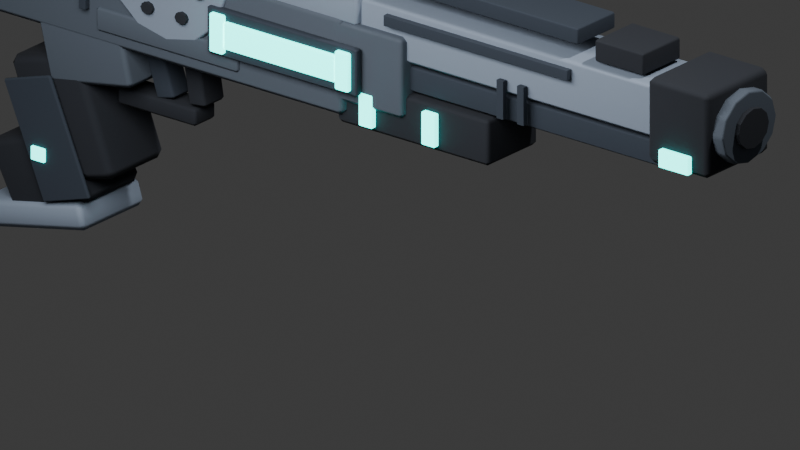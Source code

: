 # Source: scifi_revolver_cohesive.blend  (saved by Blender 5.1.29; exported with 4.5.12 LTS)
import bpy
from mathutils import Matrix  # noqa: F401  (used for matrix-valued properties, if any)

bpy.ops.wm.read_factory_settings(use_empty=True)
scene = bpy.context.scene
scene.name = 'Scene'

# ---- collections
col_collection = bpy.data.collections.new('Collection'); scene.collection.children.link(col_collection)
col_scifi_revolver_cohesive = bpy.data.collections.new('SciFi_Revolver_Cohesive'); scene.collection.children.link(col_scifi_revolver_cohesive)

# ---- materials (node trees are filled in below, after node groups)
mat_mat_gun_dark = bpy.data.materials.new('MAT_Gun_Dark')
mat_mat_gun_mid = bpy.data.materials.new('MAT_Gun_Mid')
mat_mat_gun_black = bpy.data.materials.new('MAT_Gun_Black')
mat_mat_gun_edgedark = bpy.data.materials.new('MAT_Gun_EdgeDark')
mat_mat_gun_cyanglow = bpy.data.materials.new('MAT_Gun_CyanGlow')

# ---- material node trees
mat_mat_gun_dark.use_nodes = True; mat_mat_gun_dark.node_tree.nodes.clear()
_N = mat_mat_gun_dark.node_tree.nodes; _L = mat_mat_gun_dark.node_tree.links
n0 = _N.new('ShaderNodeBsdfPrincipled'); n0.name = 'Principled BSDF'; n0.location = (-200, 100)
n0.inputs[0].default_value = (0.075, 0.095, 0.125, 1.0)
n0.inputs[1].default_value = 0.08
n0.inputs[2].default_value = 0.86
n1 = _N.new('ShaderNodeOutputMaterial'); n1.name = 'Material Output'; n1.location = (200, 100)
_L.new(n0.outputs[0], n1.inputs[0])
n1.is_active_output = True
mat_mat_gun_mid.use_nodes = True; mat_mat_gun_mid.node_tree.nodes.clear()
_N = mat_mat_gun_mid.node_tree.nodes; _L = mat_mat_gun_mid.node_tree.links
n0 = _N.new('ShaderNodeBsdfPrincipled'); n0.name = 'Principled BSDF'; n0.location = (-200, 100)
n0.inputs[0].default_value = (0.22, 0.27, 0.35, 1.0)
n0.inputs[1].default_value = 0.06
n0.inputs[2].default_value = 0.78
n1 = _N.new('ShaderNodeOutputMaterial'); n1.name = 'Material Output'; n1.location = (200, 100)
_L.new(n0.outputs[0], n1.inputs[0])
n1.is_active_output = True
mat_mat_gun_black.use_nodes = True; mat_mat_gun_black.node_tree.nodes.clear()
_N = mat_mat_gun_black.node_tree.nodes; _L = mat_mat_gun_black.node_tree.links
n0 = _N.new('ShaderNodeBsdfPrincipled'); n0.name = 'Principled BSDF'; n0.location = (-200, 100)
n0.inputs[0].default_value = (0.012, 0.015, 0.022, 1.0)
n0.inputs[2].default_value = 0.92
n1 = _N.new('ShaderNodeOutputMaterial'); n1.name = 'Material Output'; n1.location = (200, 100)
_L.new(n0.outputs[0], n1.inputs[0])
n1.is_active_output = True
mat_mat_gun_edgedark.use_nodes = True; mat_mat_gun_edgedark.node_tree.nodes.clear()
_N = mat_mat_gun_edgedark.node_tree.nodes; _L = mat_mat_gun_edgedark.node_tree.links
n0 = _N.new('ShaderNodeBsdfPrincipled'); n0.name = 'Principled BSDF'; n0.location = (-200, 100)
n0.inputs[0].default_value = (0.025, 0.035, 0.052, 1.0)
n0.inputs[1].default_value = 0.02
n0.inputs[2].default_value = 0.9
n1 = _N.new('ShaderNodeOutputMaterial'); n1.name = 'Material Output'; n1.location = (200, 100)
_L.new(n0.outputs[0], n1.inputs[0])
n1.is_active_output = True
mat_mat_gun_cyanglow.use_nodes = True; mat_mat_gun_cyanglow.node_tree.nodes.clear()
_N = mat_mat_gun_cyanglow.node_tree.nodes; _L = mat_mat_gun_cyanglow.node_tree.links
n0 = _N.new('ShaderNodeBsdfPrincipled'); n0.name = 'Principled BSDF'; n0.location = (-200, 100)
n0.inputs[0].default_value = (0.0, 0.9, 0.82, 1.0)
n0.inputs[2].default_value = 0.35
n0.inputs[27].default_value = (0.0, 1.0, 0.85, 1.0)
n0.inputs[28].default_value = 4.0
n1 = _N.new('ShaderNodeOutputMaterial'); n1.name = 'Material Output'; n1.location = (200, 100)
_L.new(n0.outputs[0], n1.inputs[0])
n1.is_active_output = True

# ---- world
world_world = bpy.data.worlds.new('World'); scene.world = world_world
world_world.use_nodes = True; world_world.node_tree.nodes.clear()
_N = world_world.node_tree.nodes; _L = world_world.node_tree.links
n0 = _N.new('ShaderNodeOutputWorld'); n0.name = 'World Output'; n0.location = (200, 100)
n1 = _N.new('ShaderNodeBackground'); n1.name = 'Background'; n1.location = (-200, 100)
n1.inputs[0].default_value = (0.05088, 0.05088, 0.05088, 1.0)
_L.new(n1.outputs[0], n0.inputs[0])
n0.is_active_output = True
world_world.color = (0.05088, 0.05088, 0.05088)
world_world.sun_shadow_jitter_overblur = 0.0

# ---- cameras
cam_camera = bpy.data.cameras.new('Camera')
cam_camera.clip_end = 100.0
cam_camera.ortho_scale = 7.314
cam_camera_001 = bpy.data.cameras.new('Camera.001')
cam_camera_001.type = 'ORTHO'
cam_camera_001.lens = 70.0
cam_camera_001.ortho_scale = 3.1
cam_camera_002 = bpy.data.cameras.new('Camera.002')
cam_camera_002.type = 'ORTHO'
cam_camera_002.lens = 70.0
cam_camera_002.ortho_scale = 3.1
cam_camera_003 = bpy.data.cameras.new('Camera.003')
cam_camera_003.type = 'ORTHO'
cam_camera_003.lens = 70.0
cam_camera_003.ortho_scale = 5.8
cam_camera_004 = bpy.data.cameras.new('Camera.004')
cam_camera_004.type = 'ORTHO'
cam_camera_004.lens = 70.0
cam_camera_004.ortho_scale = 3.0
cam_camera_005 = bpy.data.cameras.new('Camera.005')
cam_camera_005.type = 'ORTHO'
cam_camera_005.lens = 70.0
cam_camera_005.ortho_scale = 4.2

# ---- lights
light_light = bpy.data.lights.new('Light', 'POINT')
light_light.energy = 1000.0
light_light.shadow_soft_size = 0.1
light_area = bpy.data.lights.new('Area', 'AREA')
light_area.energy = 550.0
light_area.size = 4.5
light_area.size_y = 1.0

# ---- meshes
me_cube_001 = bpy.data.meshes.new('Cube.001')
me_cube_001.from_pydata([(-1.196, -0.2552, -0.2808), (-1.196, -0.2552, 0.2808), (-1.196, 0.2552, -0.2808), (-1.196, 0.2552, 0.2808), (1.196, -0.2552, -0.2808), (1.196, -0.2552, 0.2808), (1.196, 0.2552, -0.2808), (1.196, 0.2552, 0.2808)], [], [(0, 1, 3, 2), (2, 3, 7, 6), (6, 7, 5, 4), (4, 5, 1, 0), (2, 6, 4, 0), (7, 3, 1, 5)])
_uv = me_cube_001.uv_layers.new(name='UVMap')
_uv.uv.foreach_set('vector', [0.375, 0.0, 0.625, 0.0, 0.625, 0.25, 0.375, 0.25, 0.375, 0.25, 0.625, 0.25, 0.625, 0.5, 0.375, 0.5, 0.375, 0.5, 0.625, 0.5, 0.625, 0.75, 0.375, 0.75, 0.375, 0.75, 0.625, 0.75, 0.625, 1.0, 0.375, 1.0, 0.125, 0.5, 0.375, 0.5, 0.375, 0.75, 0.125, 0.75, 0.625, 0.5, 0.875, 0.5, 0.875, 0.75, 0.625, 0.75])
me_cube_001.materials.append(mat_mat_gun_dark)
me_cube_001.update()
me_cube_002 = bpy.data.meshes.new('Cube.002')
me_cube_002.from_pydata([(-0.92, -0.2376, -0.117), (-0.92, -0.2376, 0.117), (-0.92, 0.2376, -0.117), (-0.92, 0.2376, 0.117), (0.92, -0.2376, -0.117), (0.92, -0.2376, 0.117), (0.92, 0.2376, -0.117), (0.92, 0.2376, 0.117)], [], [(0, 1, 3, 2), (2, 3, 7, 6), (6, 7, 5, 4), (4, 5, 1, 0), (2, 6, 4, 0), (7, 3, 1, 5)])
_uv = me_cube_002.uv_layers.new(name='UVMap')
_uv.uv.foreach_set('vector', [0.375, 0.0, 0.625, 0.0, 0.625, 0.25, 0.375, 0.25, 0.375, 0.25, 0.625, 0.25, 0.625, 0.5, 0.375, 0.5, 0.375, 0.5, 0.625, 0.5, 0.625, 0.75, 0.375, 0.75, 0.375, 0.75, 0.625, 0.75, 0.625, 1.0, 0.375, 1.0, 0.125, 0.5, 0.375, 0.5, 0.375, 0.75, 0.125, 0.75, 0.625, 0.5, 0.875, 0.5, 0.875, 0.75, 0.625, 0.75])
me_cube_002.materials.append(mat_mat_gun_mid)
me_cube_002.update()
me_cube_003 = bpy.data.meshes.new('Cube.003')
me_cube_003.from_pydata([(-0.2211, -0.2464, -0.2075), (-0.28, -0.2464, 0.1478), (-0.2211, 0.2464, -0.2075), (-0.28, 0.2464, 0.1478), (0.28, -0.2464, -0.1478), (0.2211, -0.2464, 0.2075), (0.28, 0.2464, -0.1478), (0.2211, 0.2464, 0.2075)], [], [(0, 1, 3, 2), (2, 3, 7, 6), (6, 7, 5, 4), (4, 5, 1, 0), (2, 6, 4, 0), (7, 3, 1, 5)])
_uv = me_cube_003.uv_layers.new(name='UVMap')
_uv.uv.foreach_set('vector', [0.375, 0.0, 0.625, 0.0, 0.625, 0.25, 0.375, 0.25, 0.375, 0.25, 0.625, 0.25, 0.625, 0.5, 0.375, 0.5, 0.375, 0.5, 0.625, 0.5, 0.625, 0.75, 0.375, 0.75, 0.375, 0.75, 0.625, 0.75, 0.625, 1.0, 0.375, 1.0, 0.125, 0.5, 0.375, 0.5, 0.375, 0.75, 0.125, 0.75, 0.625, 0.5, 0.875, 0.5, 0.875, 0.75, 0.625, 0.75])
me_cube_003.materials.append(mat_mat_gun_black)
me_cube_003.update()
me_cube_004 = bpy.data.meshes.new('Cube.004')
me_cube_004.from_pydata([(-0.299, -0.2464, -0.2262), (-0.299, -0.2464, 0.2262), (-0.299, 0.2464, -0.2262), (-0.299, 0.2464, 0.2262), (0.299, -0.2464, -0.2262), (0.299, -0.2464, 0.2262), (0.299, 0.2464, -0.2262), (0.299, 0.2464, 0.2262)], [], [(0, 1, 3, 2), (2, 3, 7, 6), (6, 7, 5, 4), (4, 5, 1, 0), (2, 6, 4, 0), (7, 3, 1, 5)])
_uv = me_cube_004.uv_layers.new(name='UVMap')
_uv.uv.foreach_set('vector', [0.375, 0.0, 0.625, 0.0, 0.625, 0.25, 0.375, 0.25, 0.375, 0.25, 0.625, 0.25, 0.625, 0.5, 0.375, 0.5, 0.375, 0.5, 0.625, 0.5, 0.625, 0.75, 0.375, 0.75, 0.375, 0.75, 0.625, 0.75, 0.625, 1.0, 0.375, 1.0, 0.125, 0.5, 0.375, 0.5, 0.375, 0.75, 0.125, 0.75, 0.625, 0.5, 0.875, 0.5, 0.875, 0.75, 0.625, 0.75])
me_cube_004.materials.append(mat_mat_gun_dark)
me_cube_004.update()
me_cube_005 = bpy.data.meshes.new('Cube.005')
me_cube_005.from_pydata([(-1.219, -0.2024, -0.1482), (-1.219, -0.2024, 0.1482), (-1.219, 0.2024, -0.1482), (-1.219, 0.2024, 0.1482), (1.219, -0.2024, -0.1482), (1.219, -0.2024, 0.1482), (1.219, 0.2024, -0.1482), (1.219, 0.2024, 0.1482)], [], [(0, 1, 3, 2), (2, 3, 7, 6), (6, 7, 5, 4), (4, 5, 1, 0), (2, 6, 4, 0), (7, 3, 1, 5)])
_uv = me_cube_005.uv_layers.new(name='UVMap')
_uv.uv.foreach_set('vector', [0.375, 0.0, 0.625, 0.0, 0.625, 0.25, 0.375, 0.25, 0.375, 0.25, 0.625, 0.25, 0.625, 0.5, 0.375, 0.5, 0.375, 0.5, 0.625, 0.5, 0.625, 0.75, 0.375, 0.75, 0.375, 0.75, 0.625, 0.75, 0.625, 1.0, 0.375, 1.0, 0.125, 0.5, 0.375, 0.5, 0.375, 0.75, 0.125, 0.75, 0.625, 0.5, 0.875, 0.5, 0.875, 0.75, 0.625, 0.75])
me_cube_005.materials.append(mat_mat_gun_mid)
me_cube_005.update()
me_cube_006 = bpy.data.meshes.new('Cube.006')
me_cube_006.from_pydata([(-1.113, -0.176, -0.0702), (-1.113, -0.176, 0.0702), (-1.113, 0.176, -0.0702), (-1.113, 0.176, 0.0702), (1.113, -0.176, -0.0702), (1.113, -0.176, 0.0702), (1.113, 0.176, -0.0702), (1.113, 0.176, 0.0702)], [], [(0, 1, 3, 2), (2, 3, 7, 6), (6, 7, 5, 4), (4, 5, 1, 0), (2, 6, 4, 0), (7, 3, 1, 5)])
_uv = me_cube_006.uv_layers.new(name='UVMap')
_uv.uv.foreach_set('vector', [0.375, 0.0, 0.625, 0.0, 0.625, 0.25, 0.375, 0.25, 0.375, 0.25, 0.625, 0.25, 0.625, 0.5, 0.375, 0.5, 0.375, 0.5, 0.625, 0.5, 0.625, 0.75, 0.375, 0.75, 0.375, 0.75, 0.625, 0.75, 0.625, 1.0, 0.375, 1.0, 0.125, 0.5, 0.375, 0.5, 0.375, 0.75, 0.125, 0.75, 0.625, 0.5, 0.875, 0.5, 0.875, 0.75, 0.625, 0.75])
me_cube_006.materials.append(mat_mat_gun_edgedark)
me_cube_006.update()
me_cylinder = bpy.data.meshes.new('Cylinder')
me_cylinder.from_pydata([(-1.035, 0.0924, 3.836e-08), (1.035, 0.0924, -3.836e-08), (-1.035, 0.08002, -0.04095), (1.035, 0.08002, -0.04095), (-1.035, 0.0462, -0.07093), (1.035, 0.0462, -0.07093), (-1.035, 0.0, -0.0819), (1.035, 0.0, -0.0819), (-1.035, -0.0462, -0.07093), (1.035, -0.0462, -0.07093), (-1.035, -0.08002, -0.04095), (1.035, -0.08002, -0.04095), (-1.035, -0.0924, 3.836e-08), (1.035, -0.0924, -3.836e-08), (-1.035, -0.08002, 0.04095), (1.035, -0.08002, 0.04095), (-1.035, -0.0462, 0.07093), (1.035, -0.0462, 0.07093), (-1.035, 0.0, 0.0819), (1.035, 0.0, 0.0819), (-1.035, 0.0462, 0.07093), (1.035, 0.0462, 0.07093), (-1.035, 0.08002, 0.04095), (1.035, 0.08002, 0.04095)], [], [(0, 1, 3, 2), (2, 3, 5, 4), (4, 5, 7, 6), (6, 7, 9, 8), (8, 9, 11, 10), (10, 11, 13, 12), (12, 13, 15, 14), (14, 15, 17, 16), (16, 17, 19, 18), (18, 19, 21, 20), (3, 1, 23, 21, 19, 17, 15, 13, 11, 9, 7, 5), (20, 21, 23, 22), (22, 23, 1, 0), (0, 2, 4, 6, 8, 10, 12, 14, 16, 18, 20, 22)])
_uv = me_cylinder.uv_layers.new(name='UVMap')
_uv.uv.foreach_set('vector', [1.0, 0.5, 1.0, 1.0, 0.9167, 1.0, 0.9167, 0.5, 0.9167, 0.5, 0.9167, 1.0, 0.8333, 1.0, 0.8333, 0.5, 0.8333, 0.5, 0.8333, 1.0, 0.75, 1.0, 0.75, 0.5, 0.75, 0.5, 0.75, 1.0, 0.6667, 1.0, 0.6667, 0.5, 0.6667, 0.5, 0.6667, 1.0, 0.5833, 1.0, 0.5833, 0.5, 0.5833, 0.5, 0.5833, 1.0, 0.5, 1.0, 0.5, 0.5, 0.5, 0.5, 0.5, 1.0, 0.4167, 1.0, 0.4167, 0.5, 0.4167, 0.5, 0.4167, 1.0, 0.3333, 1.0, 0.3333, 0.5, 0.3333, 0.5, 0.3333, 1.0, 0.25, 1.0, 0.25, 0.5, 0.25, 0.5, 0.25, 1.0, 0.1667, 1.0, 0.1667, 0.5, 0.37, 0.4578, 0.25, 0.49, 0.13, 0.4578, 0.04215, 0.37, 0.01, 0.25, 0.04215, 0.13, 0.13, 0.04215, 0.25, 0.01, 0.37, 0.04215, 0.4578, 0.13, 0.49, 0.25, 0.4578, 0.37, 0.1667, 0.5, 0.1667, 1.0, 0.08333, 1.0, 0.08333, 0.5, 0.08333, 0.5, 0.08333, 1.0, 7.451e-08, 1.0, 7.451e-08, 0.5, 0.75, 0.49, 0.87, 0.4578, 0.9578, 0.37, 0.99, 0.25, 0.9578, 0.13, 0.87, 0.04215, 0.75, 0.01, 0.63, 0.04215, 0.5422, 0.13, 0.51, 0.25, 0.5422, 0.37, 0.63, 0.4578])
me_cylinder.materials.append(mat_mat_gun_black)
me_cylinder.update()
me_cube_007 = bpy.data.meshes.new('Cube.007')
me_cube_007.from_pydata([(-0.2116, -0.264, -0.2418), (-0.2116, -0.264, 0.2418), (-0.2116, 0.264, -0.2418), (-0.2116, 0.264, 0.2418), (0.2116, -0.264, -0.2418), (0.2116, -0.264, 0.2418), (0.2116, 0.264, -0.2418), (0.2116, 0.264, 0.2418)], [], [(0, 1, 3, 2), (2, 3, 7, 6), (6, 7, 5, 4), (4, 5, 1, 0), (2, 6, 4, 0), (7, 3, 1, 5)])
_uv = me_cube_007.uv_layers.new(name='UVMap')
_uv.uv.foreach_set('vector', [0.375, 0.0, 0.625, 0.0, 0.625, 0.25, 0.375, 0.25, 0.375, 0.25, 0.625, 0.25, 0.625, 0.5, 0.375, 0.5, 0.375, 0.5, 0.625, 0.5, 0.625, 0.75, 0.375, 0.75, 0.375, 0.75, 0.625, 0.75, 0.625, 1.0, 0.375, 1.0, 0.125, 0.5, 0.375, 0.5, 0.375, 0.75, 0.125, 0.75, 0.625, 0.5, 0.875, 0.5, 0.875, 0.75, 0.625, 0.75])
me_cube_007.materials.append(mat_mat_gun_black)
me_cube_007.update()
me_cylinder_001 = bpy.data.meshes.new('Cylinder.001')
me_cylinder_001.from_pydata([(-0.0506, 0.2288, 1.875e-09), (0.0506, 0.2288, -1.875e-09), (-0.0506, 0.1981, -0.1014), (0.0506, 0.1981, -0.1014), (-0.0506, 0.1144, -0.1756), (0.0506, 0.1144, -0.1756), (-0.0506, 0.0, -0.2028), (0.0506, 0.0, -0.2028), (-0.0506, -0.1144, -0.1756), (0.0506, -0.1144, -0.1756), (-0.0506, -0.1981, -0.1014), (0.0506, -0.1981, -0.1014), (-0.0506, -0.2288, 1.875e-09), (0.0506, -0.2288, -1.875e-09), (-0.0506, -0.1981, 0.1014), (0.0506, -0.1981, 0.1014), (-0.0506, -0.1144, 0.1756), (0.0506, -0.1144, 0.1756), (-0.0506, 0.0, 0.2028), (0.0506, 0.0, 0.2028), (-0.0506, 0.1144, 0.1756), (0.0506, 0.1144, 0.1756), (-0.0506, 0.1981, 0.1014), (0.0506, 0.1981, 0.1014)], [], [(0, 1, 3, 2), (2, 3, 5, 4), (4, 5, 7, 6), (6, 7, 9, 8), (8, 9, 11, 10), (10, 11, 13, 12), (12, 13, 15, 14), (14, 15, 17, 16), (16, 17, 19, 18), (18, 19, 21, 20), (3, 1, 23, 21, 19, 17, 15, 13, 11, 9, 7, 5), (20, 21, 23, 22), (22, 23, 1, 0), (0, 2, 4, 6, 8, 10, 12, 14, 16, 18, 20, 22)])
_uv = me_cylinder_001.uv_layers.new(name='UVMap')
_uv.uv.foreach_set('vector', [1.0, 0.5, 1.0, 1.0, 0.9167, 1.0, 0.9167, 0.5, 0.9167, 0.5, 0.9167, 1.0, 0.8333, 1.0, 0.8333, 0.5, 0.8333, 0.5, 0.8333, 1.0, 0.75, 1.0, 0.75, 0.5, 0.75, 0.5, 0.75, 1.0, 0.6667, 1.0, 0.6667, 0.5, 0.6667, 0.5, 0.6667, 1.0, 0.5833, 1.0, 0.5833, 0.5, 0.5833, 0.5, 0.5833, 1.0, 0.5, 1.0, 0.5, 0.5, 0.5, 0.5, 0.5, 1.0, 0.4167, 1.0, 0.4167, 0.5, 0.4167, 0.5, 0.4167, 1.0, 0.3333, 1.0, 0.3333, 0.5, 0.3333, 0.5, 0.3333, 1.0, 0.25, 1.0, 0.25, 0.5, 0.25, 0.5, 0.25, 1.0, 0.1667, 1.0, 0.1667, 0.5, 0.37, 0.4578, 0.25, 0.49, 0.13, 0.4578, 0.04215, 0.37, 0.01, 0.25, 0.04215, 0.13, 0.13, 0.04215, 0.25, 0.01, 0.37, 0.04215, 0.4578, 0.13, 0.49, 0.25, 0.4578, 0.37, 0.1667, 0.5, 0.1667, 1.0, 0.08333, 1.0, 0.08333, 0.5, 0.08333, 0.5, 0.08333, 1.0, 7.451e-08, 1.0, 7.451e-08, 0.5, 0.75, 0.49, 0.87, 0.4578, 0.9578, 0.37, 0.99, 0.25, 0.9578, 0.13, 0.87, 0.04215, 0.75, 0.01, 0.63, 0.04215, 0.5422, 0.13, 0.51, 0.25, 0.5422, 0.37, 0.63, 0.4578])
me_cylinder_001.materials.append(mat_mat_gun_dark)
me_cylinder_001.update()
me_cylinder_002 = bpy.data.meshes.new('Cylinder.002')
me_cylinder_002.from_pydata([(-0.0184, 0.1276, 6.819e-10), (0.0184, 0.1276, -6.819e-10), (-0.0184, 0.1105, -0.05655), (0.0184, 0.1105, -0.05655), (-0.0184, 0.0638, -0.09795), (0.0184, 0.0638, -0.09795), (-0.0184, 0.0, -0.1131), (0.0184, 0.0, -0.1131), (-0.0184, -0.0638, -0.09795), (0.0184, -0.0638, -0.09795), (-0.0184, -0.1105, -0.05655), (0.0184, -0.1105, -0.05655), (-0.0184, -0.1276, 6.819e-10), (0.0184, -0.1276, -6.819e-10), (-0.0184, -0.1105, 0.05655), (0.0184, -0.1105, 0.05655), (-0.0184, -0.0638, 0.09795), (0.0184, -0.0638, 0.09795), (-0.0184, 0.0, 0.1131), (0.0184, 0.0, 0.1131), (-0.0184, 0.0638, 0.09795), (0.0184, 0.0638, 0.09795), (-0.0184, 0.1105, 0.05655), (0.0184, 0.1105, 0.05655)], [], [(0, 1, 3, 2), (2, 3, 5, 4), (4, 5, 7, 6), (6, 7, 9, 8), (8, 9, 11, 10), (10, 11, 13, 12), (12, 13, 15, 14), (14, 15, 17, 16), (16, 17, 19, 18), (18, 19, 21, 20), (3, 1, 23, 21, 19, 17, 15, 13, 11, 9, 7, 5), (20, 21, 23, 22), (22, 23, 1, 0), (0, 2, 4, 6, 8, 10, 12, 14, 16, 18, 20, 22)])
_uv = me_cylinder_002.uv_layers.new(name='UVMap')
_uv.uv.foreach_set('vector', [1.0, 0.5, 1.0, 1.0, 0.9167, 1.0, 0.9167, 0.5, 0.9167, 0.5, 0.9167, 1.0, 0.8333, 1.0, 0.8333, 0.5, 0.8333, 0.5, 0.8333, 1.0, 0.75, 1.0, 0.75, 0.5, 0.75, 0.5, 0.75, 1.0, 0.6667, 1.0, 0.6667, 0.5, 0.6667, 0.5, 0.6667, 1.0, 0.5833, 1.0, 0.5833, 0.5, 0.5833, 0.5, 0.5833, 1.0, 0.5, 1.0, 0.5, 0.5, 0.5, 0.5, 0.5, 1.0, 0.4167, 1.0, 0.4167, 0.5, 0.4167, 0.5, 0.4167, 1.0, 0.3333, 1.0, 0.3333, 0.5, 0.3333, 0.5, 0.3333, 1.0, 0.25, 1.0, 0.25, 0.5, 0.25, 0.5, 0.25, 1.0, 0.1667, 1.0, 0.1667, 0.5, 0.37, 0.4578, 0.25, 0.49, 0.13, 0.4578, 0.04215, 0.37, 0.01, 0.25, 0.04215, 0.13, 0.13, 0.04215, 0.25, 0.01, 0.37, 0.04215, 0.4578, 0.13, 0.49, 0.25, 0.4578, 0.37, 0.1667, 0.5, 0.1667, 1.0, 0.08333, 1.0, 0.08333, 0.5, 0.08333, 0.5, 0.08333, 1.0, 7.451e-08, 1.0, 7.451e-08, 0.5, 0.75, 0.49, 0.87, 0.4578, 0.9578, 0.37, 0.99, 0.25, 0.9578, 0.13, 0.87, 0.04215, 0.75, 0.01, 0.63, 0.04215, 0.5422, 0.13, 0.51, 0.25, 0.5422, 0.37, 0.63, 0.4578])
me_cylinder_002.materials.append(mat_mat_gun_black)
me_cylinder_002.update()
me_cube_008 = bpy.data.meshes.new('Cube.008')
me_cube_008.from_pydata([(-0.1012, -0.0198, -0.0507), (-0.1012, -0.0198, 0.0507), (-0.1012, 0.0198, -0.0507), (-0.1012, 0.0198, 0.0507), (0.1012, -0.0198, -0.0507), (0.1012, -0.0198, 0.0507), (0.1012, 0.0198, -0.0507), (0.1012, 0.0198, 0.0507)], [], [(0, 1, 3, 2), (2, 3, 7, 6), (6, 7, 5, 4), (4, 5, 1, 0), (2, 6, 4, 0), (7, 3, 1, 5)])
_uv = me_cube_008.uv_layers.new(name='UVMap')
_uv.uv.foreach_set('vector', [0.375, 0.0, 0.625, 0.0, 0.625, 0.25, 0.375, 0.25, 0.375, 0.25, 0.625, 0.25, 0.625, 0.5, 0.375, 0.5, 0.375, 0.5, 0.625, 0.5, 0.625, 0.75, 0.375, 0.75, 0.375, 0.75, 0.625, 0.75, 0.625, 1.0, 0.375, 1.0, 0.125, 0.5, 0.375, 0.5, 0.375, 0.75, 0.125, 0.75, 0.625, 0.5, 0.875, 0.5, 0.875, 0.75, 0.625, 0.75])
me_cube_008.materials.append(mat_mat_gun_cyanglow)
me_cube_008.update()
me_cylinder_003 = bpy.data.meshes.new('Cylinder.003')
me_cylinder_003.from_pydata([(0.0, 0.2728, 0.3354), (0.0, -0.2728, 0.3354), (0.1978, 0.2728, 0.2905), (0.1978, -0.2728, 0.2905), (0.3426, 0.2728, 0.1677), (0.3426, -0.2728, 0.1677), (0.3956, 0.2728, 1.057e-08), (0.3956, -0.2728, -1.057e-08), (0.3426, 0.2728, -0.1677), (0.3426, -0.2728, -0.1677), (0.1978, 0.2728, -0.2905), (0.1978, -0.2728, -0.2905), (0.0, 0.2728, -0.3354), (0.0, -0.2728, -0.3354), (-0.1978, 0.2728, -0.2905), (-0.1978, -0.2728, -0.2905), (-0.3426, 0.2728, -0.1677), (-0.3426, -0.2728, -0.1677), (-0.3956, 0.2728, 1.057e-08), (-0.3956, -0.2728, -1.057e-08), (-0.3426, 0.2728, 0.1677), (-0.3426, -0.2728, 0.1677), (-0.1978, 0.2728, 0.2905), (-0.1978, -0.2728, 0.2905)], [], [(0, 1, 3, 2), (2, 3, 5, 4), (4, 5, 7, 6), (6, 7, 9, 8), (8, 9, 11, 10), (10, 11, 13, 12), (12, 13, 15, 14), (14, 15, 17, 16), (16, 17, 19, 18), (18, 19, 21, 20), (3, 1, 23, 21, 19, 17, 15, 13, 11, 9, 7, 5), (20, 21, 23, 22), (22, 23, 1, 0), (0, 2, 4, 6, 8, 10, 12, 14, 16, 18, 20, 22)])
_uv = me_cylinder_003.uv_layers.new(name='UVMap')
_uv.uv.foreach_set('vector', [1.0, 0.5, 1.0, 1.0, 0.9167, 1.0, 0.9167, 0.5, 0.9167, 0.5, 0.9167, 1.0, 0.8333, 1.0, 0.8333, 0.5, 0.8333, 0.5, 0.8333, 1.0, 0.75, 1.0, 0.75, 0.5, 0.75, 0.5, 0.75, 1.0, 0.6667, 1.0, 0.6667, 0.5, 0.6667, 0.5, 0.6667, 1.0, 0.5833, 1.0, 0.5833, 0.5, 0.5833, 0.5, 0.5833, 1.0, 0.5, 1.0, 0.5, 0.5, 0.5, 0.5, 0.5, 1.0, 0.4167, 1.0, 0.4167, 0.5, 0.4167, 0.5, 0.4167, 1.0, 0.3333, 1.0, 0.3333, 0.5, 0.3333, 0.5, 0.3333, 1.0, 0.25, 1.0, 0.25, 0.5, 0.25, 0.5, 0.25, 1.0, 0.1667, 1.0, 0.1667, 0.5, 0.37, 0.4578, 0.25, 0.49, 0.13, 0.4578, 0.04215, 0.37, 0.01, 0.25, 0.04215, 0.13, 0.13, 0.04215, 0.25, 0.01, 0.37, 0.04215, 0.4578, 0.13, 0.49, 0.25, 0.4578, 0.37, 0.1667, 0.5, 0.1667, 1.0, 0.08333, 1.0, 0.08333, 0.5, 0.08333, 0.5, 0.08333, 1.0, 7.451e-08, 1.0, 7.451e-08, 0.5, 0.75, 0.49, 0.87, 0.4578, 0.9578, 0.37, 0.99, 0.25, 0.9578, 0.13, 0.87, 0.04215, 0.75, 0.01, 0.63, 0.04215, 0.5422, 0.13, 0.51, 0.25, 0.5422, 0.37, 0.63, 0.4578])
me_cylinder_003.materials.append(mat_mat_gun_mid)
me_cylinder_003.update()
me_cube_009 = bpy.data.meshes.new('Cube.009')
me_cube_009.from_pydata([(-0.529, -0.2728, -0.0702), (-0.529, -0.2728, 0.0702), (-0.529, 0.2728, -0.0702), (-0.529, 0.2728, 0.0702), (0.529, -0.2728, -0.0702), (0.529, -0.2728, 0.0702), (0.529, 0.2728, -0.0702), (0.529, 0.2728, 0.0702)], [], [(0, 1, 3, 2), (2, 3, 7, 6), (6, 7, 5, 4), (4, 5, 1, 0), (2, 6, 4, 0), (7, 3, 1, 5)])
_uv = me_cube_009.uv_layers.new(name='UVMap')
_uv.uv.foreach_set('vector', [0.375, 0.0, 0.625, 0.0, 0.625, 0.25, 0.375, 0.25, 0.375, 0.25, 0.625, 0.25, 0.625, 0.5, 0.375, 0.5, 0.375, 0.5, 0.625, 0.5, 0.625, 0.75, 0.375, 0.75, 0.375, 0.75, 0.625, 0.75, 0.625, 1.0, 0.375, 1.0, 0.125, 0.5, 0.375, 0.5, 0.375, 0.75, 0.125, 0.75, 0.625, 0.5, 0.875, 0.5, 0.875, 0.75, 0.625, 0.75])
me_cube_009.materials.append(mat_mat_gun_dark)
me_cube_009.update()
me_cube_010 = bpy.data.meshes.new('Cube.010')
me_cube_010.from_pydata([(-0.483, -0.2728, -0.0702), (-0.483, -0.2728, 0.0702), (-0.483, 0.2728, -0.0702), (-0.483, 0.2728, 0.0702), (0.483, -0.2728, -0.0702), (0.483, -0.2728, 0.0702), (0.483, 0.2728, -0.0702), (0.483, 0.2728, 0.0702)], [], [(0, 1, 3, 2), (2, 3, 7, 6), (6, 7, 5, 4), (4, 5, 1, 0), (2, 6, 4, 0), (7, 3, 1, 5)])
_uv = me_cube_010.uv_layers.new(name='UVMap')
_uv.uv.foreach_set('vector', [0.375, 0.0, 0.625, 0.0, 0.625, 0.25, 0.375, 0.25, 0.375, 0.25, 0.625, 0.25, 0.625, 0.5, 0.375, 0.5, 0.375, 0.5, 0.625, 0.5, 0.625, 0.75, 0.375, 0.75, 0.375, 0.75, 0.625, 0.75, 0.625, 1.0, 0.375, 1.0, 0.125, 0.5, 0.375, 0.5, 0.375, 0.75, 0.125, 0.75, 0.625, 0.5, 0.875, 0.5, 0.875, 0.75, 0.625, 0.75])
me_cube_010.materials.append(mat_mat_gun_dark)
me_cube_010.update()
me_cylinder_004 = bpy.data.meshes.new('Cylinder.004')
me_cylinder_004.from_pydata([(0.0, 0.01144, 0.0351), (0.0, -0.01144, 0.0351), (0.02927, 0.01144, 0.02482), (0.02927, -0.01144, 0.02482), (0.0414, 0.01144, 4.432e-10), (0.0414, -0.01144, -4.432e-10), (0.02927, 0.01144, -0.02482), (0.02927, -0.01144, -0.02482), (0.0, 0.01144, -0.0351), (0.0, -0.01144, -0.0351), (-0.02927, 0.01144, -0.02482), (-0.02927, -0.01144, -0.02482), (-0.0414, 0.01144, 4.432e-10), (-0.0414, -0.01144, -4.432e-10), (-0.02927, 0.01144, 0.02482), (-0.02927, -0.01144, 0.02482)], [], [(0, 1, 3, 2), (2, 3, 5, 4), (4, 5, 7, 6), (6, 7, 9, 8), (8, 9, 11, 10), (10, 11, 13, 12), (3, 1, 15, 13, 11, 9, 7, 5), (12, 13, 15, 14), (14, 15, 1, 0), (0, 2, 4, 6, 8, 10, 12, 14)])
_uv = me_cylinder_004.uv_layers.new(name='UVMap')
_uv.uv.foreach_set('vector', [1.0, 0.5, 1.0, 1.0, 0.875, 1.0, 0.875, 0.5, 0.875, 0.5, 0.875, 1.0, 0.75, 1.0, 0.75, 0.5, 0.75, 0.5, 0.75, 1.0, 0.625, 1.0, 0.625, 0.5, 0.625, 0.5, 0.625, 1.0, 0.5, 1.0, 0.5, 0.5, 0.5, 0.5, 0.5, 1.0, 0.375, 1.0, 0.375, 0.5, 0.375, 0.5, 0.375, 1.0, 0.25, 1.0, 0.25, 0.5, 0.4197, 0.4197, 0.25, 0.49, 0.08029, 0.4197, 0.01, 0.25, 0.08029, 0.08029, 0.25, 0.01, 0.4197, 0.08029, 0.49, 0.25, 0.25, 0.5, 0.25, 1.0, 0.125, 1.0, 0.125, 0.5, 0.125, 0.5, 0.125, 1.0, 0.0, 1.0, 0.0, 0.5, 0.75, 0.49, 0.9197, 0.4197, 0.99, 0.25, 0.9197, 0.08029, 0.75, 0.01, 0.5803, 0.08029, 0.51, 0.25, 0.5803, 0.4197])
me_cylinder_004.materials.append(mat_mat_gun_black)
me_cylinder_004.update()
me_cylinder_005 = bpy.data.meshes.new('Cylinder.005')
me_cylinder_005.from_pydata([(0.0, 0.01144, 0.0351), (0.0, -0.01144, 0.0351), (0.02927, 0.01144, 0.02482), (0.02927, -0.01144, 0.02482), (0.0414, 0.01144, 4.432e-10), (0.0414, -0.01144, -4.432e-10), (0.02927, 0.01144, -0.02482), (0.02927, -0.01144, -0.02482), (0.0, 0.01144, -0.0351), (0.0, -0.01144, -0.0351), (-0.02927, 0.01144, -0.02482), (-0.02927, -0.01144, -0.02482), (-0.0414, 0.01144, 4.432e-10), (-0.0414, -0.01144, -4.432e-10), (-0.02927, 0.01144, 0.02482), (-0.02927, -0.01144, 0.02482)], [], [(0, 1, 3, 2), (2, 3, 5, 4), (4, 5, 7, 6), (6, 7, 9, 8), (8, 9, 11, 10), (10, 11, 13, 12), (3, 1, 15, 13, 11, 9, 7, 5), (12, 13, 15, 14), (14, 15, 1, 0), (0, 2, 4, 6, 8, 10, 12, 14)])
_uv = me_cylinder_005.uv_layers.new(name='UVMap')
_uv.uv.foreach_set('vector', [1.0, 0.5, 1.0, 1.0, 0.875, 1.0, 0.875, 0.5, 0.875, 0.5, 0.875, 1.0, 0.75, 1.0, 0.75, 0.5, 0.75, 0.5, 0.75, 1.0, 0.625, 1.0, 0.625, 0.5, 0.625, 0.5, 0.625, 1.0, 0.5, 1.0, 0.5, 0.5, 0.5, 0.5, 0.5, 1.0, 0.375, 1.0, 0.375, 0.5, 0.375, 0.5, 0.375, 1.0, 0.25, 1.0, 0.25, 0.5, 0.4197, 0.4197, 0.25, 0.49, 0.08029, 0.4197, 0.01, 0.25, 0.08029, 0.08029, 0.25, 0.01, 0.4197, 0.08029, 0.49, 0.25, 0.25, 0.5, 0.25, 1.0, 0.125, 1.0, 0.125, 0.5, 0.125, 0.5, 0.125, 1.0, 0.0, 1.0, 0.0, 0.5, 0.75, 0.49, 0.9197, 0.4197, 0.99, 0.25, 0.9197, 0.08029, 0.75, 0.01, 0.5803, 0.08029, 0.51, 0.25, 0.5803, 0.4197])
me_cylinder_005.materials.append(mat_mat_gun_black)
me_cylinder_005.update()
me_cylinder_006 = bpy.data.meshes.new('Cylinder.006')
me_cylinder_006.from_pydata([(0.0, 0.01144, 0.0351), (0.0, -0.01144, 0.0351), (0.02927, 0.01144, 0.02482), (0.02927, -0.01144, 0.02482), (0.0414, 0.01144, 4.432e-10), (0.0414, -0.01144, -4.432e-10), (0.02927, 0.01144, -0.02482), (0.02927, -0.01144, -0.02482), (0.0, 0.01144, -0.0351), (0.0, -0.01144, -0.0351), (-0.02927, 0.01144, -0.02482), (-0.02927, -0.01144, -0.02482), (-0.0414, 0.01144, 4.432e-10), (-0.0414, -0.01144, -4.432e-10), (-0.02927, 0.01144, 0.02482), (-0.02927, -0.01144, 0.02482)], [], [(0, 1, 3, 2), (2, 3, 5, 4), (4, 5, 7, 6), (6, 7, 9, 8), (8, 9, 11, 10), (10, 11, 13, 12), (3, 1, 15, 13, 11, 9, 7, 5), (12, 13, 15, 14), (14, 15, 1, 0), (0, 2, 4, 6, 8, 10, 12, 14)])
_uv = me_cylinder_006.uv_layers.new(name='UVMap')
_uv.uv.foreach_set('vector', [1.0, 0.5, 1.0, 1.0, 0.875, 1.0, 0.875, 0.5, 0.875, 0.5, 0.875, 1.0, 0.75, 1.0, 0.75, 0.5, 0.75, 0.5, 0.75, 1.0, 0.625, 1.0, 0.625, 0.5, 0.625, 0.5, 0.625, 1.0, 0.5, 1.0, 0.5, 0.5, 0.5, 0.5, 0.5, 1.0, 0.375, 1.0, 0.375, 0.5, 0.375, 0.5, 0.375, 1.0, 0.25, 1.0, 0.25, 0.5, 0.4197, 0.4197, 0.25, 0.49, 0.08029, 0.4197, 0.01, 0.25, 0.08029, 0.08029, 0.25, 0.01, 0.4197, 0.08029, 0.49, 0.25, 0.25, 0.5, 0.25, 1.0, 0.125, 1.0, 0.125, 0.5, 0.125, 0.5, 0.125, 1.0, 0.0, 1.0, 0.0, 0.5, 0.75, 0.49, 0.9197, 0.4197, 0.99, 0.25, 0.9197, 0.08029, 0.75, 0.01, 0.5803, 0.08029, 0.51, 0.25, 0.5803, 0.4197])
me_cylinder_006.materials.append(mat_mat_gun_black)
me_cylinder_006.update()
me_cylinder_007 = bpy.data.meshes.new('Cylinder.007')
me_cylinder_007.from_pydata([(0.0, 0.01144, 0.0351), (0.0, -0.01144, 0.0351), (0.02927, 0.01144, 0.02482), (0.02927, -0.01144, 0.02482), (0.0414, 0.01144, 4.432e-10), (0.0414, -0.01144, -4.432e-10), (0.02927, 0.01144, -0.02482), (0.02927, -0.01144, -0.02482), (0.0, 0.01144, -0.0351), (0.0, -0.01144, -0.0351), (-0.02927, 0.01144, -0.02482), (-0.02927, -0.01144, -0.02482), (-0.0414, 0.01144, 4.432e-10), (-0.0414, -0.01144, -4.432e-10), (-0.02927, 0.01144, 0.02482), (-0.02927, -0.01144, 0.02482)], [], [(0, 1, 3, 2), (2, 3, 5, 4), (4, 5, 7, 6), (6, 7, 9, 8), (8, 9, 11, 10), (10, 11, 13, 12), (3, 1, 15, 13, 11, 9, 7, 5), (12, 13, 15, 14), (14, 15, 1, 0), (0, 2, 4, 6, 8, 10, 12, 14)])
_uv = me_cylinder_007.uv_layers.new(name='UVMap')
_uv.uv.foreach_set('vector', [1.0, 0.5, 1.0, 1.0, 0.875, 1.0, 0.875, 0.5, 0.875, 0.5, 0.875, 1.0, 0.75, 1.0, 0.75, 0.5, 0.75, 0.5, 0.75, 1.0, 0.625, 1.0, 0.625, 0.5, 0.625, 0.5, 0.625, 1.0, 0.5, 1.0, 0.5, 0.5, 0.5, 0.5, 0.5, 1.0, 0.375, 1.0, 0.375, 0.5, 0.375, 0.5, 0.375, 1.0, 0.25, 1.0, 0.25, 0.5, 0.4197, 0.4197, 0.25, 0.49, 0.08029, 0.4197, 0.01, 0.25, 0.08029, 0.08029, 0.25, 0.01, 0.4197, 0.08029, 0.49, 0.25, 0.25, 0.5, 0.25, 1.0, 0.125, 1.0, 0.125, 0.5, 0.125, 0.5, 0.125, 1.0, 0.0, 1.0, 0.0, 0.5, 0.75, 0.49, 0.9197, 0.4197, 0.99, 0.25, 0.9197, 0.08029, 0.75, 0.01, 0.5803, 0.08029, 0.51, 0.25, 0.5803, 0.4197])
me_cylinder_007.materials.append(mat_mat_gun_black)
me_cylinder_007.update()
me_cylinder_008 = bpy.data.meshes.new('Cylinder.008')
me_cylinder_008.from_pydata([(0.0, 0.01144, 0.0351), (0.0, -0.01144, 0.0351), (0.02927, 0.01144, 0.02482), (0.02927, -0.01144, 0.02482), (0.0414, 0.01144, 4.432e-10), (0.0414, -0.01144, -4.432e-10), (0.02927, 0.01144, -0.02482), (0.02927, -0.01144, -0.02482), (0.0, 0.01144, -0.0351), (0.0, -0.01144, -0.0351), (-0.02927, 0.01144, -0.02482), (-0.02927, -0.01144, -0.02482), (-0.0414, 0.01144, 4.432e-10), (-0.0414, -0.01144, -4.432e-10), (-0.02927, 0.01144, 0.02482), (-0.02927, -0.01144, 0.02482)], [], [(0, 1, 3, 2), (2, 3, 5, 4), (4, 5, 7, 6), (6, 7, 9, 8), (8, 9, 11, 10), (10, 11, 13, 12), (3, 1, 15, 13, 11, 9, 7, 5), (12, 13, 15, 14), (14, 15, 1, 0), (0, 2, 4, 6, 8, 10, 12, 14)])
_uv = me_cylinder_008.uv_layers.new(name='UVMap')
_uv.uv.foreach_set('vector', [1.0, 0.5, 1.0, 1.0, 0.875, 1.0, 0.875, 0.5, 0.875, 0.5, 0.875, 1.0, 0.75, 1.0, 0.75, 0.5, 0.75, 0.5, 0.75, 1.0, 0.625, 1.0, 0.625, 0.5, 0.625, 0.5, 0.625, 1.0, 0.5, 1.0, 0.5, 0.5, 0.5, 0.5, 0.5, 1.0, 0.375, 1.0, 0.375, 0.5, 0.375, 0.5, 0.375, 1.0, 0.25, 1.0, 0.25, 0.5, 0.4197, 0.4197, 0.25, 0.49, 0.08029, 0.4197, 0.01, 0.25, 0.08029, 0.08029, 0.25, 0.01, 0.4197, 0.08029, 0.49, 0.25, 0.25, 0.5, 0.25, 1.0, 0.125, 1.0, 0.125, 0.5, 0.125, 0.5, 0.125, 1.0, 0.0, 1.0, 0.0, 0.5, 0.75, 0.49, 0.9197, 0.4197, 0.99, 0.25, 0.9197, 0.08029, 0.75, 0.01, 0.5803, 0.08029, 0.51, 0.25, 0.5803, 0.4197])
me_cylinder_008.materials.append(mat_mat_gun_black)
me_cylinder_008.update()
me_cylinder_009 = bpy.data.meshes.new('Cylinder.009')
me_cylinder_009.from_pydata([(0.0, 0.01144, 0.0351), (0.0, -0.01144, 0.0351), (0.02927, 0.01144, 0.02482), (0.02927, -0.01144, 0.02482), (0.0414, 0.01144, 4.432e-10), (0.0414, -0.01144, -4.432e-10), (0.02927, 0.01144, -0.02482), (0.02927, -0.01144, -0.02482), (0.0, 0.01144, -0.0351), (0.0, -0.01144, -0.0351), (-0.02927, 0.01144, -0.02482), (-0.02927, -0.01144, -0.02482), (-0.0414, 0.01144, 4.432e-10), (-0.0414, -0.01144, -4.432e-10), (-0.02927, 0.01144, 0.02482), (-0.02927, -0.01144, 0.02482)], [], [(0, 1, 3, 2), (2, 3, 5, 4), (4, 5, 7, 6), (6, 7, 9, 8), (8, 9, 11, 10), (10, 11, 13, 12), (3, 1, 15, 13, 11, 9, 7, 5), (12, 13, 15, 14), (14, 15, 1, 0), (0, 2, 4, 6, 8, 10, 12, 14)])
_uv = me_cylinder_009.uv_layers.new(name='UVMap')
_uv.uv.foreach_set('vector', [1.0, 0.5, 1.0, 1.0, 0.875, 1.0, 0.875, 0.5, 0.875, 0.5, 0.875, 1.0, 0.75, 1.0, 0.75, 0.5, 0.75, 0.5, 0.75, 1.0, 0.625, 1.0, 0.625, 0.5, 0.625, 0.5, 0.625, 1.0, 0.5, 1.0, 0.5, 0.5, 0.5, 0.5, 0.5, 1.0, 0.375, 1.0, 0.375, 0.5, 0.375, 0.5, 0.375, 1.0, 0.25, 1.0, 0.25, 0.5, 0.4197, 0.4197, 0.25, 0.49, 0.08029, 0.4197, 0.01, 0.25, 0.08029, 0.08029, 0.25, 0.01, 0.4197, 0.08029, 0.49, 0.25, 0.25, 0.5, 0.25, 1.0, 0.125, 1.0, 0.125, 0.5, 0.125, 0.5, 0.125, 1.0, 0.0, 1.0, 0.0, 0.5, 0.75, 0.49, 0.9197, 0.4197, 0.99, 0.25, 0.9197, 0.08029, 0.75, 0.01, 0.5803, 0.08029, 0.51, 0.25, 0.5803, 0.4197])
me_cylinder_009.materials.append(mat_mat_gun_black)
me_cylinder_009.update()
me_cube_011 = bpy.data.meshes.new('Cube.011')
me_cube_011.from_pydata([(-0.2331, -0.242, -0.2334), (-0.3249, -0.242, 0.1328), (-0.2331, 0.242, -0.2334), (-0.3249, 0.242, 0.1328), (0.3249, -0.242, -0.1328), (0.2331, -0.242, 0.2334), (0.3249, 0.242, -0.1328), (0.2331, 0.242, 0.2334)], [], [(0, 1, 3, 2), (2, 3, 7, 6), (6, 7, 5, 4), (4, 5, 1, 0), (2, 6, 4, 0), (7, 3, 1, 5)])
_uv = me_cube_011.uv_layers.new(name='UVMap')
_uv.uv.foreach_set('vector', [0.375, 0.0, 0.625, 0.0, 0.625, 0.25, 0.375, 0.25, 0.375, 0.25, 0.625, 0.25, 0.625, 0.5, 0.375, 0.5, 0.375, 0.5, 0.625, 0.5, 0.625, 0.75, 0.375, 0.75, 0.375, 0.75, 0.625, 0.75, 0.625, 1.0, 0.375, 1.0, 0.125, 0.5, 0.375, 0.5, 0.375, 0.75, 0.125, 0.75, 0.625, 0.5, 0.875, 0.5, 0.875, 0.75, 0.625, 0.75])
me_cube_011.materials.append(mat_mat_gun_dark)
me_cube_011.update()
me_cube_012 = bpy.data.meshes.new('Cube.012')
me_cube_012.from_pydata([(-0.1112, -0.2376, -0.3915), (-0.3613, -0.2376, 0.2613), (-0.1112, 0.2376, -0.3915), (-0.3613, 0.2376, 0.2613), (0.3613, -0.2376, -0.2613), (0.1112, -0.2376, 0.3915), (0.3613, 0.2376, -0.2613), (0.1112, 0.2376, 0.3915)], [], [(0, 1, 3, 2), (2, 3, 7, 6), (6, 7, 5, 4), (4, 5, 1, 0), (2, 6, 4, 0), (7, 3, 1, 5)])
_uv = me_cube_012.uv_layers.new(name='UVMap')
_uv.uv.foreach_set('vector', [0.375, 0.0, 0.625, 0.0, 0.625, 0.25, 0.375, 0.25, 0.375, 0.25, 0.625, 0.25, 0.625, 0.5, 0.375, 0.5, 0.375, 0.5, 0.625, 0.5, 0.625, 0.75, 0.375, 0.75, 0.375, 0.75, 0.625, 0.75, 0.625, 1.0, 0.375, 1.0, 0.125, 0.5, 0.375, 0.5, 0.375, 0.75, 0.125, 0.75, 0.625, 0.5, 0.875, 0.5, 0.875, 0.75, 0.625, 0.75])
me_cube_012.materials.append(mat_mat_gun_black)
me_cube_012.update()
me_cube_013 = bpy.data.meshes.new('Cube.013')
me_cube_013.from_pydata([(-0.1633, -0.2376, -0.2836), (-0.3578, -0.2376, 0.08692), (-0.1633, 0.2376, -0.2836), (-0.3578, 0.2376, 0.08692), (0.3578, -0.2376, -0.08692), (0.1633, -0.2376, 0.2836), (0.3578, 0.2376, -0.08692), (0.1633, 0.2376, 0.2836)], [], [(0, 1, 3, 2), (2, 3, 7, 6), (6, 7, 5, 4), (4, 5, 1, 0), (2, 6, 4, 0), (7, 3, 1, 5)])
_uv = me_cube_013.uv_layers.new(name='UVMap')
_uv.uv.foreach_set('vector', [0.375, 0.0, 0.625, 0.0, 0.625, 0.25, 0.375, 0.25, 0.375, 0.25, 0.625, 0.25, 0.625, 0.5, 0.375, 0.5, 0.375, 0.5, 0.625, 0.5, 0.625, 0.75, 0.375, 0.75, 0.375, 0.75, 0.625, 0.75, 0.625, 1.0, 0.375, 1.0, 0.125, 0.5, 0.375, 0.5, 0.375, 0.75, 0.125, 0.75, 0.625, 0.5, 0.875, 0.5, 0.875, 0.75, 0.625, 0.75])
me_cube_013.materials.append(mat_mat_gun_black)
me_cube_013.update()
me_cube_014 = bpy.data.meshes.new('Cube.014')
me_cube_014.from_pydata([(-0.3259, -0.264, -0.1493), (-0.3704, -0.264, 0.00209), (-0.3259, 0.264, -0.1493), (-0.3704, 0.264, 0.00209), (0.3704, -0.264, -0.00209), (0.3259, -0.264, 0.1493), (0.3704, 0.264, -0.00209), (0.3259, 0.264, 0.1493)], [], [(0, 1, 3, 2), (2, 3, 7, 6), (6, 7, 5, 4), (4, 5, 1, 0), (2, 6, 4, 0), (7, 3, 1, 5)])
_uv = me_cube_014.uv_layers.new(name='UVMap')
_uv.uv.foreach_set('vector', [0.375, 0.0, 0.625, 0.0, 0.625, 0.25, 0.375, 0.25, 0.375, 0.25, 0.625, 0.25, 0.625, 0.5, 0.375, 0.5, 0.375, 0.5, 0.625, 0.5, 0.625, 0.75, 0.375, 0.75, 0.375, 0.75, 0.625, 0.75, 0.625, 1.0, 0.375, 1.0, 0.125, 0.5, 0.375, 0.5, 0.375, 0.75, 0.125, 0.75, 0.625, 0.5, 0.875, 0.5, 0.875, 0.75, 0.625, 0.75])
me_cube_014.materials.append(mat_mat_gun_mid)
me_cube_014.update()
me_cube_015 = bpy.data.meshes.new('Cube.015')
me_cube_015.from_pydata([(-0.02031, -0.0154, -0.3632), (-0.2909, -0.0154, 0.2672), (-0.02031, 0.0154, -0.3632), (-0.2909, 0.0154, 0.2672), (0.2909, -0.0154, -0.2672), (0.02031, -0.0154, 0.3632), (0.2909, 0.0154, -0.2672), (0.02031, 0.0154, 0.3632)], [], [(0, 1, 3, 2), (2, 3, 7, 6), (6, 7, 5, 4), (4, 5, 1, 0), (2, 6, 4, 0), (7, 3, 1, 5)])
_uv = me_cube_015.uv_layers.new(name='UVMap')
_uv.uv.foreach_set('vector', [0.375, 0.0, 0.625, 0.0, 0.625, 0.25, 0.375, 0.25, 0.375, 0.25, 0.625, 0.25, 0.625, 0.5, 0.375, 0.5, 0.375, 0.5, 0.625, 0.5, 0.625, 0.75, 0.375, 0.75, 0.375, 0.75, 0.625, 0.75, 0.625, 1.0, 0.375, 1.0, 0.125, 0.5, 0.375, 0.5, 0.375, 0.75, 0.125, 0.75, 0.625, 0.5, 0.875, 0.5, 0.875, 0.75, 0.625, 0.75])
me_cube_015.materials.append(mat_mat_gun_edgedark)
me_cube_015.update()
me_cube_016 = bpy.data.meshes.new('Cube.016')
me_cube_016.from_pydata([(-0.046, -0.011, -0.039), (-0.046, -0.011, 0.039), (-0.046, 0.011, -0.039), (-0.046, 0.011, 0.039), (0.046, -0.011, -0.039), (0.046, -0.011, 0.039), (0.046, 0.011, -0.039), (0.046, 0.011, 0.039)], [], [(0, 1, 3, 2), (2, 3, 7, 6), (6, 7, 5, 4), (4, 5, 1, 0), (2, 6, 4, 0), (7, 3, 1, 5)])
_uv = me_cube_016.uv_layers.new(name='UVMap')
_uv.uv.foreach_set('vector', [0.375, 0.0, 0.625, 0.0, 0.625, 0.25, 0.375, 0.25, 0.375, 0.25, 0.625, 0.25, 0.625, 0.5, 0.375, 0.5, 0.375, 0.5, 0.625, 0.5, 0.625, 0.75, 0.375, 0.75, 0.375, 0.75, 0.625, 0.75, 0.625, 1.0, 0.375, 1.0, 0.125, 0.5, 0.375, 0.5, 0.375, 0.75, 0.125, 0.75, 0.625, 0.5, 0.875, 0.5, 0.875, 0.75, 0.625, 0.75])
me_cube_016.materials.append(mat_mat_gun_cyanglow)
me_cube_016.update()
me_cube_017 = bpy.data.meshes.new('Cube.017')
me_cube_017.from_pydata([(-0.02401, -0.088, -0.2195), (-0.09443, -0.088, 0.2054), (-0.02401, 0.088, -0.2195), (-0.09443, 0.088, 0.2054), (0.09443, -0.088, -0.2054), (0.02401, -0.088, 0.2195), (0.09443, 0.088, -0.2054), (0.02401, 0.088, 0.2195)], [], [(0, 1, 3, 2), (2, 3, 7, 6), (6, 7, 5, 4), (4, 5, 1, 0), (2, 6, 4, 0), (7, 3, 1, 5)])
_uv = me_cube_017.uv_layers.new(name='UVMap')
_uv.uv.foreach_set('vector', [0.375, 0.0, 0.625, 0.0, 0.625, 0.25, 0.375, 0.25, 0.375, 0.25, 0.625, 0.25, 0.625, 0.5, 0.375, 0.5, 0.375, 0.5, 0.625, 0.5, 0.625, 0.75, 0.375, 0.75, 0.375, 0.75, 0.625, 0.75, 0.625, 1.0, 0.375, 1.0, 0.125, 0.5, 0.375, 0.5, 0.375, 0.75, 0.125, 0.75, 0.625, 0.5, 0.875, 0.5, 0.875, 0.75, 0.625, 0.75])
me_cube_017.materials.append(mat_mat_gun_black)
me_cube_017.update()
me_cube_018 = bpy.data.meshes.new('Cube.018')
me_cube_018.from_pydata([(-0.09883, -0.088, -0.1832), (-0.01895, -0.088, 0.2008), (-0.09883, 0.088, -0.1832), (-0.01895, 0.088, 0.2008), (0.01895, -0.088, -0.2008), (0.09883, -0.088, 0.1832), (0.01895, 0.088, -0.2008), (0.09883, 0.088, 0.1832)], [], [(0, 1, 3, 2), (2, 3, 7, 6), (6, 7, 5, 4), (4, 5, 1, 0), (2, 6, 4, 0), (7, 3, 1, 5)])
_uv = me_cube_018.uv_layers.new(name='UVMap')
_uv.uv.foreach_set('vector', [0.375, 0.0, 0.625, 0.0, 0.625, 0.25, 0.375, 0.25, 0.375, 0.25, 0.625, 0.25, 0.625, 0.5, 0.375, 0.5, 0.375, 0.5, 0.625, 0.5, 0.625, 0.75, 0.375, 0.75, 0.375, 0.75, 0.625, 0.75, 0.625, 1.0, 0.375, 1.0, 0.125, 0.5, 0.375, 0.5, 0.375, 0.75, 0.125, 0.75, 0.625, 0.5, 0.875, 0.5, 0.875, 0.75, 0.625, 0.75])
me_cube_018.materials.append(mat_mat_gun_black)
me_cube_018.update()
me_cube_019 = bpy.data.meshes.new('Cube.019')
me_cube_019.from_pydata([(-0.2668, -0.088, -0.0507), (-0.2668, -0.088, 0.0507), (-0.2668, 0.088, -0.0507), (-0.2668, 0.088, 0.0507), (0.2668, -0.088, -0.0507), (0.2668, -0.088, 0.0507), (0.2668, 0.088, -0.0507), (0.2668, 0.088, 0.0507)], [], [(0, 1, 3, 2), (2, 3, 7, 6), (6, 7, 5, 4), (4, 5, 1, 0), (2, 6, 4, 0), (7, 3, 1, 5)])
_uv = me_cube_019.uv_layers.new(name='UVMap')
_uv.uv.foreach_set('vector', [0.375, 0.0, 0.625, 0.0, 0.625, 0.25, 0.375, 0.25, 0.375, 0.25, 0.625, 0.25, 0.625, 0.5, 0.375, 0.5, 0.375, 0.5, 0.625, 0.5, 0.625, 0.75, 0.375, 0.75, 0.375, 0.75, 0.625, 0.75, 0.625, 1.0, 0.375, 1.0, 0.125, 0.5, 0.375, 0.5, 0.375, 0.75, 0.125, 0.75, 0.625, 0.5, 0.875, 0.5, 0.875, 0.75, 0.625, 0.75])
me_cube_019.materials.append(mat_mat_gun_black)
me_cube_019.update()
me_cube_020 = bpy.data.meshes.new('Cube.020')
me_cube_020.from_pydata([(-0.01626, -0.0748, -0.15), (-0.1076, -0.0748, 0.1199), (-0.01626, 0.0748, -0.15), (-0.1076, 0.0748, 0.1199), (0.1076, -0.0748, -0.1199), (0.01626, -0.0748, 0.15), (0.1076, 0.0748, -0.1199), (0.01626, 0.0748, 0.15)], [], [(0, 1, 3, 2), (2, 3, 7, 6), (6, 7, 5, 4), (4, 5, 1, 0), (2, 6, 4, 0), (7, 3, 1, 5)])
_uv = me_cube_020.uv_layers.new(name='UVMap')
_uv.uv.foreach_set('vector', [0.375, 0.0, 0.625, 0.0, 0.625, 0.25, 0.375, 0.25, 0.375, 0.25, 0.625, 0.25, 0.625, 0.5, 0.375, 0.5, 0.375, 0.5, 0.625, 0.5, 0.625, 0.75, 0.375, 0.75, 0.375, 0.75, 0.625, 0.75, 0.625, 1.0, 0.375, 1.0, 0.125, 0.5, 0.375, 0.5, 0.375, 0.75, 0.125, 0.75, 0.625, 0.5, 0.875, 0.5, 0.875, 0.75, 0.625, 0.75])
me_cube_020.materials.append(mat_mat_gun_edgedark)
me_cube_020.update()
me_cube_021 = bpy.data.meshes.new('Cube.021')
me_cube_021.from_pydata([(-1.242, -0.1584, -0.0468), (-1.242, -0.1584, 0.0468), (-1.242, 0.1584, -0.0468), (-1.242, 0.1584, 0.0468), (1.242, -0.1584, -0.0468), (1.242, -0.1584, 0.0468), (1.242, 0.1584, -0.0468), (1.242, 0.1584, 0.0468)], [], [(0, 1, 3, 2), (2, 3, 7, 6), (6, 7, 5, 4), (4, 5, 1, 0), (2, 6, 4, 0), (7, 3, 1, 5)])
_uv = me_cube_021.uv_layers.new(name='UVMap')
_uv.uv.foreach_set('vector', [0.375, 0.0, 0.625, 0.0, 0.625, 0.25, 0.375, 0.25, 0.375, 0.25, 0.625, 0.25, 0.625, 0.5, 0.375, 0.5, 0.375, 0.5, 0.625, 0.5, 0.625, 0.75, 0.375, 0.75, 0.375, 0.75, 0.625, 0.75, 0.625, 1.0, 0.375, 1.0, 0.125, 0.5, 0.375, 0.5, 0.375, 0.75, 0.125, 0.75, 0.625, 0.5, 0.875, 0.5, 0.875, 0.75, 0.625, 0.75])
me_cube_021.materials.append(mat_mat_gun_edgedark)
me_cube_021.update()
me_cube_022 = bpy.data.meshes.new('Cube.022')
me_cube_022.from_pydata([(-0.2208, -0.176, -0.0702), (-0.2208, -0.176, 0.0702), (-0.2208, 0.176, -0.0702), (-0.2208, 0.176, 0.0702), (0.2208, -0.176, -0.0702), (0.2208, -0.176, 0.0702), (0.2208, 0.176, -0.0702), (0.2208, 0.176, 0.0702)], [], [(0, 1, 3, 2), (2, 3, 7, 6), (6, 7, 5, 4), (4, 5, 1, 0), (2, 6, 4, 0), (7, 3, 1, 5)])
_uv = me_cube_022.uv_layers.new(name='UVMap')
_uv.uv.foreach_set('vector', [0.375, 0.0, 0.625, 0.0, 0.625, 0.25, 0.375, 0.25, 0.375, 0.25, 0.625, 0.25, 0.625, 0.5, 0.375, 0.5, 0.375, 0.5, 0.625, 0.5, 0.625, 0.75, 0.375, 0.75, 0.375, 0.75, 0.625, 0.75, 0.625, 1.0, 0.375, 1.0, 0.125, 0.5, 0.375, 0.5, 0.375, 0.75, 0.125, 0.75, 0.625, 0.5, 0.875, 0.5, 0.875, 0.75, 0.625, 0.75])
me_cube_022.materials.append(mat_mat_gun_black)
me_cube_022.update()
me_cube_023 = bpy.data.meshes.new('Cube.023')
me_cube_023.from_pydata([(-0.1656, -0.1584, -0.0624), (-0.1656, -0.1584, 0.0624), (-0.1656, 0.1584, -0.0624), (-0.1656, 0.1584, 0.0624), (0.1656, -0.1584, -0.0624), (0.1656, -0.1584, 0.0624), (0.1656, 0.1584, -0.0624), (0.1656, 0.1584, 0.0624)], [], [(0, 1, 3, 2), (2, 3, 7, 6), (6, 7, 5, 4), (4, 5, 1, 0), (2, 6, 4, 0), (7, 3, 1, 5)])
_uv = me_cube_023.uv_layers.new(name='UVMap')
_uv.uv.foreach_set('vector', [0.375, 0.0, 0.625, 0.0, 0.625, 0.25, 0.375, 0.25, 0.375, 0.25, 0.625, 0.25, 0.625, 0.5, 0.375, 0.5, 0.375, 0.5, 0.625, 0.5, 0.625, 0.75, 0.375, 0.75, 0.375, 0.75, 0.625, 0.75, 0.625, 1.0, 0.375, 1.0, 0.125, 0.5, 0.375, 0.5, 0.375, 0.75, 0.125, 0.75, 0.625, 0.5, 0.875, 0.5, 0.875, 0.75, 0.625, 0.75])
me_cube_023.materials.append(mat_mat_gun_black)
me_cube_023.update()
me_cube_024 = bpy.data.meshes.new('Cube.024')
me_cube_024.from_pydata([(-0.345, -0.1496, -0.0468), (-0.345, -0.1496, 0.0468), (-0.345, 0.1496, -0.0468), (-0.345, 0.1496, 0.0468), (0.345, -0.1496, -0.0468), (0.345, -0.1496, 0.0468), (0.345, 0.1496, -0.0468), (0.345, 0.1496, 0.0468)], [], [(0, 1, 3, 2), (2, 3, 7, 6), (6, 7, 5, 4), (4, 5, 1, 0), (2, 6, 4, 0), (7, 3, 1, 5)])
_uv = me_cube_024.uv_layers.new(name='UVMap')
_uv.uv.foreach_set('vector', [0.375, 0.0, 0.625, 0.0, 0.625, 0.25, 0.375, 0.25, 0.375, 0.25, 0.625, 0.25, 0.625, 0.5, 0.375, 0.5, 0.375, 0.5, 0.625, 0.5, 0.625, 0.75, 0.375, 0.75, 0.375, 0.75, 0.625, 0.75, 0.625, 1.0, 0.375, 1.0, 0.125, 0.5, 0.375, 0.5, 0.375, 0.75, 0.125, 0.75, 0.625, 0.5, 0.875, 0.5, 0.875, 0.75, 0.625, 0.75])
me_cube_024.materials.append(mat_mat_gun_mid)
me_cube_024.update()
me_cube_025 = bpy.data.meshes.new('Cube.025')
me_cube_025.from_pydata([(-0.5152, -0.2112, -0.1326), (-0.5152, -0.2112, 0.1326), (-0.5152, 0.2112, -0.1326), (-0.5152, 0.2112, 0.1326), (0.5152, -0.2112, -0.1326), (0.5152, -0.2112, 0.1326), (0.5152, 0.2112, -0.1326), (0.5152, 0.2112, 0.1326)], [], [(0, 1, 3, 2), (2, 3, 7, 6), (6, 7, 5, 4), (4, 5, 1, 0), (2, 6, 4, 0), (7, 3, 1, 5)])
_uv = me_cube_025.uv_layers.new(name='UVMap')
_uv.uv.foreach_set('vector', [0.375, 0.0, 0.625, 0.0, 0.625, 0.25, 0.375, 0.25, 0.375, 0.25, 0.625, 0.25, 0.625, 0.5, 0.375, 0.5, 0.375, 0.5, 0.625, 0.5, 0.625, 0.75, 0.375, 0.75, 0.375, 0.75, 0.625, 0.75, 0.625, 1.0, 0.375, 1.0, 0.125, 0.5, 0.375, 0.5, 0.375, 0.75, 0.125, 0.75, 0.625, 0.5, 0.875, 0.5, 0.875, 0.75, 0.625, 0.75])
me_cube_025.materials.append(mat_mat_gun_black)
me_cube_025.update()
me_cube_026 = bpy.data.meshes.new('Cube.026')
me_cube_026.from_pydata([(-0.046, -0.0198, -0.0936), (-0.046, -0.0198, 0.0936), (-0.046, 0.0198, -0.0936), (-0.046, 0.0198, 0.0936), (0.046, -0.0198, -0.0936), (0.046, -0.0198, 0.0936), (0.046, 0.0198, -0.0936), (0.046, 0.0198, 0.0936)], [], [(0, 1, 3, 2), (2, 3, 7, 6), (6, 7, 5, 4), (4, 5, 1, 0), (2, 6, 4, 0), (7, 3, 1, 5)])
_uv = me_cube_026.uv_layers.new(name='UVMap')
_uv.uv.foreach_set('vector', [0.375, 0.0, 0.625, 0.0, 0.625, 0.25, 0.375, 0.25, 0.375, 0.25, 0.625, 0.25, 0.625, 0.5, 0.375, 0.5, 0.375, 0.5, 0.625, 0.5, 0.625, 0.75, 0.375, 0.75, 0.375, 0.75, 0.625, 0.75, 0.625, 1.0, 0.375, 1.0, 0.125, 0.5, 0.375, 0.5, 0.375, 0.75, 0.125, 0.75, 0.625, 0.5, 0.875, 0.5, 0.875, 0.75, 0.625, 0.75])
me_cube_026.materials.append(mat_mat_gun_cyanglow)
me_cube_026.update()
me_cube_027 = bpy.data.meshes.new('Cube.027')
me_cube_027.from_pydata([(-0.046, -0.0198, -0.0936), (-0.046, -0.0198, 0.0936), (-0.046, 0.0198, -0.0936), (-0.046, 0.0198, 0.0936), (0.046, -0.0198, -0.0936), (0.046, -0.0198, 0.0936), (0.046, 0.0198, -0.0936), (0.046, 0.0198, 0.0936)], [], [(0, 1, 3, 2), (2, 3, 7, 6), (6, 7, 5, 4), (4, 5, 1, 0), (2, 6, 4, 0), (7, 3, 1, 5)])
_uv = me_cube_027.uv_layers.new(name='UVMap')
_uv.uv.foreach_set('vector', [0.375, 0.0, 0.625, 0.0, 0.625, 0.25, 0.375, 0.25, 0.375, 0.25, 0.625, 0.25, 0.625, 0.5, 0.375, 0.5, 0.375, 0.5, 0.625, 0.5, 0.625, 0.75, 0.375, 0.75, 0.375, 0.75, 0.625, 0.75, 0.625, 1.0, 0.375, 1.0, 0.125, 0.5, 0.375, 0.5, 0.375, 0.75, 0.125, 0.75, 0.625, 0.5, 0.875, 0.5, 0.875, 0.75, 0.625, 0.75])
me_cube_027.materials.append(mat_mat_gun_cyanglow)
me_cube_027.update()
me_cube_028 = bpy.data.meshes.new('Cube.028')
me_cube_028.from_pydata([(-0.506, -0.0242, -0.1326), (-0.506, -0.0242, 0.1326), (-0.506, 0.0242, -0.1326), (-0.506, 0.0242, 0.1326), (0.506, -0.0242, -0.1326), (0.506, -0.0242, 0.1326), (0.506, 0.0242, -0.1326), (0.506, 0.0242, 0.1326)], [], [(0, 1, 3, 2), (2, 3, 7, 6), (6, 7, 5, 4), (4, 5, 1, 0), (2, 6, 4, 0), (7, 3, 1, 5)])
_uv = me_cube_028.uv_layers.new(name='UVMap')
_uv.uv.foreach_set('vector', [0.375, 0.0, 0.625, 0.0, 0.625, 0.25, 0.375, 0.25, 0.375, 0.25, 0.625, 0.25, 0.625, 0.5, 0.375, 0.5, 0.375, 0.5, 0.625, 0.5, 0.625, 0.75, 0.375, 0.75, 0.375, 0.75, 0.625, 0.75, 0.625, 1.0, 0.375, 1.0, 0.125, 0.5, 0.375, 0.5, 0.375, 0.75, 0.125, 0.75, 0.625, 0.5, 0.875, 0.5, 0.875, 0.75, 0.625, 0.75])
me_cube_028.materials.append(mat_mat_gun_edgedark)
me_cube_028.update()
me_cube_029 = bpy.data.meshes.new('Cube.029')
me_cube_029.from_pydata([(-0.3772, -0.0176, -0.078), (-0.3772, -0.0176, 0.078), (-0.3772, 0.0176, -0.078), (-0.3772, 0.0176, 0.078), (0.3772, -0.0176, -0.078), (0.3772, -0.0176, 0.078), (0.3772, 0.0176, -0.078), (0.3772, 0.0176, 0.078)], [], [(0, 1, 3, 2), (2, 3, 7, 6), (6, 7, 5, 4), (4, 5, 1, 0), (2, 6, 4, 0), (7, 3, 1, 5)])
_uv = me_cube_029.uv_layers.new(name='UVMap')
_uv.uv.foreach_set('vector', [0.375, 0.0, 0.625, 0.0, 0.625, 0.25, 0.375, 0.25, 0.375, 0.25, 0.625, 0.25, 0.625, 0.5, 0.375, 0.5, 0.375, 0.5, 0.625, 0.5, 0.625, 0.75, 0.375, 0.75, 0.375, 0.75, 0.625, 0.75, 0.625, 1.0, 0.375, 1.0, 0.125, 0.5, 0.375, 0.5, 0.375, 0.75, 0.125, 0.75, 0.625, 0.5, 0.875, 0.5, 0.875, 0.75, 0.625, 0.75])
me_cube_029.materials.append(mat_mat_gun_cyanglow)
me_cube_029.update()
me_cube_030 = bpy.data.meshes.new('Cube.030')
me_cube_030.from_pydata([(-0.046, -0.0198, -0.1092), (-0.046, -0.0198, 0.1092), (-0.046, 0.0198, -0.1092), (-0.046, 0.0198, 0.1092), (0.046, -0.0198, -0.1092), (0.046, -0.0198, 0.1092), (0.046, 0.0198, -0.1092), (0.046, 0.0198, 0.1092)], [], [(0, 1, 3, 2), (2, 3, 7, 6), (6, 7, 5, 4), (4, 5, 1, 0), (2, 6, 4, 0), (7, 3, 1, 5)])
_uv = me_cube_030.uv_layers.new(name='UVMap')
_uv.uv.foreach_set('vector', [0.375, 0.0, 0.625, 0.0, 0.625, 0.25, 0.375, 0.25, 0.375, 0.25, 0.625, 0.25, 0.625, 0.5, 0.375, 0.5, 0.375, 0.5, 0.625, 0.5, 0.625, 0.75, 0.375, 0.75, 0.375, 0.75, 0.625, 0.75, 0.625, 1.0, 0.375, 1.0, 0.125, 0.5, 0.375, 0.5, 0.375, 0.75, 0.125, 0.75, 0.625, 0.5, 0.875, 0.5, 0.875, 0.75, 0.625, 0.75])
me_cube_030.materials.append(mat_mat_gun_cyanglow)
me_cube_030.update()
me_cube_031 = bpy.data.meshes.new('Cube.031')
me_cube_031.from_pydata([(-0.046, -0.0198, -0.1092), (-0.046, -0.0198, 0.1092), (-0.046, 0.0198, -0.1092), (-0.046, 0.0198, 0.1092), (0.046, -0.0198, -0.1092), (0.046, -0.0198, 0.1092), (0.046, 0.0198, -0.1092), (0.046, 0.0198, 0.1092)], [], [(0, 1, 3, 2), (2, 3, 7, 6), (6, 7, 5, 4), (4, 5, 1, 0), (2, 6, 4, 0), (7, 3, 1, 5)])
_uv = me_cube_031.uv_layers.new(name='UVMap')
_uv.uv.foreach_set('vector', [0.375, 0.0, 0.625, 0.0, 0.625, 0.25, 0.375, 0.25, 0.375, 0.25, 0.625, 0.25, 0.625, 0.5, 0.375, 0.5, 0.375, 0.5, 0.625, 0.5, 0.625, 0.75, 0.375, 0.75, 0.375, 0.75, 0.625, 0.75, 0.625, 1.0, 0.375, 1.0, 0.125, 0.5, 0.375, 0.5, 0.375, 0.75, 0.125, 0.75, 0.625, 0.5, 0.875, 0.5, 0.875, 0.75, 0.625, 0.75])
me_cube_031.materials.append(mat_mat_gun_cyanglow)
me_cube_031.update()
me_cube_032 = bpy.data.meshes.new('Cube.032')
me_cube_032.from_pydata([(-0.621, -0.0176, -0.0312), (-0.621, -0.0176, 0.0312), (-0.621, 0.0176, -0.0312), (-0.621, 0.0176, 0.0312), (0.621, -0.0176, -0.0312), (0.621, -0.0176, 0.0312), (0.621, 0.0176, -0.0312), (0.621, 0.0176, 0.0312)], [], [(0, 1, 3, 2), (2, 3, 7, 6), (6, 7, 5, 4), (4, 5, 1, 0), (2, 6, 4, 0), (7, 3, 1, 5)])
_uv = me_cube_032.uv_layers.new(name='UVMap')
_uv.uv.foreach_set('vector', [0.375, 0.0, 0.625, 0.0, 0.625, 0.25, 0.375, 0.25, 0.375, 0.25, 0.625, 0.25, 0.625, 0.5, 0.375, 0.5, 0.375, 0.5, 0.625, 0.5, 0.625, 0.75, 0.375, 0.75, 0.375, 0.75, 0.625, 0.75, 0.625, 1.0, 0.375, 1.0, 0.125, 0.5, 0.375, 0.5, 0.375, 0.75, 0.125, 0.75, 0.625, 0.5, 0.875, 0.5, 0.875, 0.75, 0.625, 0.75])
me_cube_032.materials.append(mat_mat_gun_edgedark)
me_cube_032.update()
me_cube_033 = bpy.data.meshes.new('Cube.033')
me_cube_033.from_pydata([(-0.023, -0.0154, -0.2145), (-0.023, -0.0154, 0.2145), (-0.023, 0.0154, -0.2145), (-0.023, 0.0154, 0.2145), (0.023, -0.0154, -0.2145), (0.023, -0.0154, 0.2145), (0.023, 0.0154, -0.2145), (0.023, 0.0154, 0.2145)], [], [(0, 1, 3, 2), (2, 3, 7, 6), (6, 7, 5, 4), (4, 5, 1, 0), (2, 6, 4, 0), (7, 3, 1, 5)])
_uv = me_cube_033.uv_layers.new(name='UVMap')
_uv.uv.foreach_set('vector', [0.375, 0.0, 0.625, 0.0, 0.625, 0.25, 0.375, 0.25, 0.375, 0.25, 0.625, 0.25, 0.625, 0.5, 0.375, 0.5, 0.375, 0.5, 0.625, 0.5, 0.625, 0.75, 0.375, 0.75, 0.375, 0.75, 0.625, 0.75, 0.625, 1.0, 0.375, 1.0, 0.125, 0.5, 0.375, 0.5, 0.375, 0.75, 0.125, 0.75, 0.625, 0.5, 0.875, 0.5, 0.875, 0.75, 0.625, 0.75])
me_cube_033.materials.append(mat_mat_gun_edgedark)
me_cube_033.update()
me_cube_034 = bpy.data.meshes.new('Cube.034')
me_cube_034.from_pydata([(-0.023, -0.0154, -0.1092), (-0.023, -0.0154, 0.1092), (-0.023, 0.0154, -0.1092), (-0.023, 0.0154, 0.1092), (0.023, -0.0154, -0.1092), (0.023, -0.0154, 0.1092), (0.023, 0.0154, -0.1092), (0.023, 0.0154, 0.1092)], [], [(0, 1, 3, 2), (2, 3, 7, 6), (6, 7, 5, 4), (4, 5, 1, 0), (2, 6, 4, 0), (7, 3, 1, 5)])
_uv = me_cube_034.uv_layers.new(name='UVMap')
_uv.uv.foreach_set('vector', [0.375, 0.0, 0.625, 0.0, 0.625, 0.25, 0.375, 0.25, 0.375, 0.25, 0.625, 0.25, 0.625, 0.5, 0.375, 0.5, 0.375, 0.5, 0.625, 0.5, 0.625, 0.75, 0.375, 0.75, 0.375, 0.75, 0.625, 0.75, 0.625, 1.0, 0.375, 1.0, 0.125, 0.5, 0.375, 0.5, 0.375, 0.75, 0.125, 0.75, 0.625, 0.5, 0.875, 0.5, 0.875, 0.75, 0.625, 0.75])
me_cube_034.materials.append(mat_mat_gun_edgedark)
me_cube_034.update()
me_cube_035 = bpy.data.meshes.new('Cube.035')
me_cube_035.from_pydata([(-0.023, -0.0154, -0.1092), (-0.023, -0.0154, 0.1092), (-0.023, 0.0154, -0.1092), (-0.023, 0.0154, 0.1092), (0.023, -0.0154, -0.1092), (0.023, -0.0154, 0.1092), (0.023, 0.0154, -0.1092), (0.023, 0.0154, 0.1092)], [], [(0, 1, 3, 2), (2, 3, 7, 6), (6, 7, 5, 4), (4, 5, 1, 0), (2, 6, 4, 0), (7, 3, 1, 5)])
_uv = me_cube_035.uv_layers.new(name='UVMap')
_uv.uv.foreach_set('vector', [0.375, 0.0, 0.625, 0.0, 0.625, 0.25, 0.375, 0.25, 0.375, 0.25, 0.625, 0.25, 0.625, 0.5, 0.375, 0.5, 0.375, 0.5, 0.625, 0.5, 0.625, 0.75, 0.375, 0.75, 0.375, 0.75, 0.625, 0.75, 0.625, 1.0, 0.375, 1.0, 0.125, 0.5, 0.375, 0.5, 0.375, 0.75, 0.125, 0.75, 0.625, 0.5, 0.875, 0.5, 0.875, 0.75, 0.625, 0.75])
me_cube_035.materials.append(mat_mat_gun_edgedark)
me_cube_035.update()
me_cube_036 = bpy.data.meshes.new('Cube.036')
me_cube_036.from_pydata([(-0.0736, -0.0198, -0.0702), (-0.0736, -0.0198, 0.0702), (-0.0736, 0.0198, -0.0702), (-0.0736, 0.0198, 0.0702), (0.0736, -0.0198, -0.0702), (0.0736, -0.0198, 0.0702), (0.0736, 0.0198, -0.0702), (0.0736, 0.0198, 0.0702)], [], [(0, 1, 3, 2), (2, 3, 7, 6), (6, 7, 5, 4), (4, 5, 1, 0), (2, 6, 4, 0), (7, 3, 1, 5)])
_uv = me_cube_036.uv_layers.new(name='UVMap')
_uv.uv.foreach_set('vector', [0.375, 0.0, 0.625, 0.0, 0.625, 0.25, 0.375, 0.25, 0.375, 0.25, 0.625, 0.25, 0.625, 0.5, 0.375, 0.5, 0.375, 0.5, 0.625, 0.5, 0.625, 0.75, 0.375, 0.75, 0.375, 0.75, 0.625, 0.75, 0.625, 1.0, 0.375, 1.0, 0.125, 0.5, 0.375, 0.5, 0.375, 0.75, 0.125, 0.75, 0.625, 0.5, 0.875, 0.5, 0.875, 0.75, 0.625, 0.75])
me_cube_036.materials.append(mat_mat_gun_cyanglow)
me_cube_036.update()
me_cube_037 = bpy.data.meshes.new('Cube.037')
me_cube_037.from_pydata([(-0.2299, -0.1672, 0.00592), (-0.1901, -0.1672, 0.1098), (-0.2299, 0.1672, 0.00592), (-0.1901, 0.1672, 0.1098), (0.1901, -0.1672, -0.1098), (0.2299, -0.1672, -0.00592), (0.1901, 0.1672, -0.1098), (0.2299, 0.1672, -0.00592)], [], [(0, 1, 3, 2), (2, 3, 7, 6), (6, 7, 5, 4), (4, 5, 1, 0), (2, 6, 4, 0), (7, 3, 1, 5)])
_uv = me_cube_037.uv_layers.new(name='UVMap')
_uv.uv.foreach_set('vector', [0.375, 0.0, 0.625, 0.0, 0.625, 0.25, 0.375, 0.25, 0.375, 0.25, 0.625, 0.25, 0.625, 0.5, 0.375, 0.5, 0.375, 0.5, 0.625, 0.5, 0.625, 0.75, 0.375, 0.75, 0.375, 0.75, 0.625, 0.75, 0.625, 1.0, 0.375, 1.0, 0.125, 0.5, 0.375, 0.5, 0.375, 0.75, 0.125, 0.75, 0.625, 0.5, 0.875, 0.5, 0.875, 0.75, 0.625, 0.75])
me_cube_037.materials.append(mat_mat_gun_black)
me_cube_037.update()

# ---- objects
ob_light = bpy.data.objects.new('Light', light_light)
ob_camera = bpy.data.objects.new('Camera', cam_camera)
ob_scifi_revolver_root = bpy.data.objects.new('SciFi_Revolver_Root', None)
ob_receiver_core_block = bpy.data.objects.new('Receiver_Core_Block', me_cube_001)
ob_receiver_upper_step = bpy.data.objects.new('Receiver_Upper_Step', me_cube_002)
ob_receiver_rear_hammer_block = bpy.data.objects.new('Receiver_Rear_Hammer_Block', me_cube_003)
ob_receiver_front_neck = bpy.data.objects.new('Receiver_Front_Neck', me_cube_004)
ob_long_barrel_housing = bpy.data.objects.new('Long_Barrel_Housing', me_cube_005)
ob_lower_barrel_rail = bpy.data.objects.new('Lower_Barrel_Rail', me_cube_006)
ob_inset_barrel_tube = bpy.data.objects.new('Inset_Barrel_Tube', me_cylinder)
ob_front_muzzle_block = bpy.data.objects.new('Front_Muzzle_Block', me_cube_007)
ob_muzzle_outer_ring = bpy.data.objects.new('Muzzle_Outer_Ring', me_cylinder_001)
ob_muzzle_dark_bore = bpy.data.objects.new('Muzzle_Dark_Bore', me_cylinder_002)
ob_muzzle_cyan_side_light = bpy.data.objects.new('Muzzle_Cyan_Side_Light', me_cube_008)
ob_embedded_revolver_cylinder = bpy.data.objects.new('Embedded_Revolver_Cylinder', me_cylinder_003)
ob_cylinder_frame_upper_bridge = bpy.data.objects.new('Cylinder_Frame_Upper_Bridge', me_cube_009)
ob_cylinder_frame_lower_bridge = bpy.data.objects.new('Cylinder_Frame_Lower_Bridge', me_cube_010)
ob_flush_chamber_mark_1 = bpy.data.objects.new('Flush_Chamber_Mark_1', me_cylinder_004)
ob_flush_chamber_mark_2 = bpy.data.objects.new('Flush_Chamber_Mark_2', me_cylinder_005)
ob_flush_chamber_mark_3 = bpy.data.objects.new('Flush_Chamber_Mark_3', me_cylinder_006)
ob_flush_chamber_mark_4 = bpy.data.objects.new('Flush_Chamber_Mark_4', me_cylinder_007)
ob_flush_chamber_mark_5 = bpy.data.objects.new('Flush_Chamber_Mark_5', me_cylinder_008)
ob_flush_chamber_mark_6 = bpy.data.objects.new('Flush_Chamber_Mark_6', me_cylinder_009)
ob_grip_upper_socket = bpy.data.objects.new('Grip_Upper_Socket', me_cube_011)
ob_grip_main_angled = bpy.data.objects.new('Grip_Main_Angled', me_cube_012)
ob_grip_lower_angled = bpy.data.objects.new('Grip_Lower_Angled', me_cube_013)
ob_grip_butt_cap = bpy.data.objects.new('Grip_Butt_Cap', me_cube_014)
ob_grip_left_flush_panel = bpy.data.objects.new('Grip_Left_Flush_Panel', me_cube_015)
ob_grip_panel_cyan_rivet = bpy.data.objects.new('Grip_Panel_Cyan_Rivet', me_cube_016)
ob_trigger_guard_front_strut = bpy.data.objects.new('Trigger_Guard_Front_Strut', me_cube_017)
ob_trigger_guard_rear_strut = bpy.data.objects.new('Trigger_Guard_Rear_Strut', me_cube_018)
ob_trigger_guard_bottom = bpy.data.objects.new('Trigger_Guard_Bottom', me_cube_019)
ob_trigger = bpy.data.objects.new('Trigger', me_cube_020)
ob_top_rail_long_flush = bpy.data.objects.new('Top_Rail_Long_Flush', me_cube_021)
ob_rear_sight_block = bpy.data.objects.new('Rear_Sight_Block', me_cube_022)
ob_front_sight_block = bpy.data.objects.new('Front_Sight_Block', me_cube_023)
ob_top_raised_panel = bpy.data.objects.new('Top_Raised_Panel', me_cube_024)
ob_underbarrel_module = bpy.data.objects.new('Underbarrel_Module', me_cube_025)
ob_underbarrel_cyan_strip_a = bpy.data.objects.new('Underbarrel_Cyan_Strip_A', me_cube_026)
ob_underbarrel_cyan_strip_b = bpy.data.objects.new('Underbarrel_Cyan_Strip_B', me_cube_027)
ob_energy_cell_back_frame = bpy.data.objects.new('Energy_Cell_Back_Frame', me_cube_028)
ob_energy_cell_cyan_core = bpy.data.objects.new('Energy_Cell_Cyan_Core', me_cube_029)
ob_energy_cell_left_cap = bpy.data.objects.new('Energy_Cell_Left_Cap', me_cube_030)
ob_energy_cell_right_cap = bpy.data.objects.new('Energy_Cell_Right_Cap', me_cube_031)
ob_side_inset_panel_long = bpy.data.objects.new('Side_Inset_Panel_Long', me_cube_032)
ob_side_seam_receiver = bpy.data.objects.new('Side_Seam_Receiver', me_cube_033)
ob_barrel_seam_a = bpy.data.objects.new('Barrel_Seam_A', me_cube_034)
ob_barrel_seam_b = bpy.data.objects.new('Barrel_Seam_B', me_cube_035)
ob_rear_cyan_status = bpy.data.objects.new('Rear_Cyan_Status', me_cube_036)
ob_hammer_spur_connected = bpy.data.objects.new('Hammer_Spur_Connected', me_cube_037)
ob_inspection_area_light = bpy.data.objects.new('Inspection_Area_Light', light_area)
ob_inspection_camera_side = bpy.data.objects.new('Inspection_Camera_Side', cam_camera_001)
ob_view_side__y = bpy.data.objects.new('View_Side_-Y', None)
ob_view_top = bpy.data.objects.new('View_Top', None)
ob_view_front__x = bpy.data.objects.new('View_Front_+X', None)
ob_view_threequarter = bpy.data.objects.new('View_ThreeQuarter', None)
ob_inspection_camera_side__y = bpy.data.objects.new('Inspection_Camera_Side_-Y', cam_camera_002)
ob_inspection_camera_top = bpy.data.objects.new('Inspection_Camera_Top', cam_camera_003)
ob_inspection_camera_front__x = bpy.data.objects.new('Inspection_Camera_Front_+X', cam_camera_004)
ob_inspection_camera_threequarter = bpy.data.objects.new('Inspection_Camera_ThreeQuarter', cam_camera_005)

# ---- transforms, parenting, visibility, modifiers, constraints
ob_light.location = (4.076, 1.005, 5.904)
ob_light.rotation_euler = (0.6503, 0.05522, 1.866)
ob_light.lock_rotations_4d = False
ob_light.empty_display_type = 'ARROWS'
ob_light.color = (0.0, 0.0, 0.0, 0.0)
ob_light.lineart.crease_threshold = 0.0
ob_camera.location = (7.359, -6.926, 4.958)
ob_camera.rotation_euler = (1.109, 0.0, 0.8149)
ob_camera.lock_rotations_4d = False
ob_camera.empty_display_type = 'ARROWS'
ob_camera.color = (0.0, 0.0, 0.0, 0.0)
ob_camera.display_type = 'WIRE'
ob_camera.lineart.crease_threshold = 0.0
ob_scifi_revolver_root.location = (0.0, 0.0, 0.0)
ob_receiver_core_block.parent = ob_scifi_revolver_root
ob_receiver_core_block.location = (-1.257, 0.02838, 0.4064)
_m = ob_receiver_core_block.modifiers.new('low bevel', 'BEVEL')
_m.width = 0.035
_m.width_pct = 0.035
_m = ob_receiver_core_block.modifiers.new('weighted normals', 'WEIGHTED_NORMAL')
ob_receiver_upper_step.parent = ob_scifi_revolver_root
ob_receiver_upper_step.location = (-0.8892, 0.02838, 0.7652)
_m = ob_receiver_upper_step.modifiers.new('low bevel', 'BEVEL')
_m.width = 0.025
_m.width_pct = 0.025
_m = ob_receiver_upper_step.modifiers.new('weighted normals', 'WEIGHTED_NORMAL')
ob_receiver_rear_hammer_block.parent = ob_scifi_revolver_root
ob_receiver_rear_hammer_block.location = (-2.085, 0.02838, 0.7184)
_m = ob_receiver_rear_hammer_block.modifiers.new('low bevel', 'BEVEL')
_m.width = 0.03
_m.width_pct = 0.03
_m = ob_receiver_rear_hammer_block.modifiers.new('weighted normals', 'WEIGHTED_NORMAL')
ob_receiver_front_neck.parent = ob_scifi_revolver_root
ob_receiver_front_neck.location = (0.03996, 0.02838, 0.4376)
_m = ob_receiver_front_neck.modifiers.new('low bevel', 'BEVEL')
_m.width = 0.025
_m.width_pct = 0.025
_m = ob_receiver_front_neck.modifiers.new('weighted normals', 'WEIGHTED_NORMAL')
ob_long_barrel_housing.parent = ob_scifi_revolver_root
ob_long_barrel_housing.location = (0.9508, 0.02838, 0.6638)
_m = ob_long_barrel_housing.modifiers.new('low bevel', 'BEVEL')
_m.width = 0.022
_m.width_pct = 0.022
_m = ob_long_barrel_housing.modifiers.new('weighted normals', 'WEIGHTED_NORMAL')
ob_lower_barrel_rail.parent = ob_scifi_revolver_root
ob_lower_barrel_rail.location = (0.9416, 0.02838, 0.422)
_m = ob_lower_barrel_rail.modifiers.new('low bevel', 'BEVEL')
_m.width = 0.012
_m.width_pct = 0.012
_m = ob_lower_barrel_rail.modifiers.new('weighted normals', 'WEIGHTED_NORMAL')
ob_inset_barrel_tube.parent = ob_scifi_revolver_root
ob_inset_barrel_tube.location = (1.291, 0.02838, 0.6638)
_m = ob_inset_barrel_tube.modifiers.new('rim bevel', 'BEVEL')
_m.width = 0.006
_m.width_pct = 0.006
_m = ob_inset_barrel_tube.modifiers.new('weighted normals', 'WEIGHTED_NORMAL')
ob_front_muzzle_block.parent = ob_scifi_revolver_root
ob_front_muzzle_block.location = (2.211, 0.02838, 0.6404)
_m = ob_front_muzzle_block.modifiers.new('low bevel', 'BEVEL')
_m.width = 0.035
_m.width_pct = 0.035
_m = ob_front_muzzle_block.modifiers.new('weighted normals', 'WEIGHTED_NORMAL')
ob_muzzle_outer_ring.parent = ob_scifi_revolver_root
ob_muzzle_outer_ring.location = (2.441, 0.02838, 0.6404)
_m = ob_muzzle_outer_ring.modifiers.new('rim bevel', 'BEVEL')
_m.width = 0.012
_m.width_pct = 0.012
_m = ob_muzzle_outer_ring.modifiers.new('weighted normals', 'WEIGHTED_NORMAL')
ob_muzzle_dark_bore.parent = ob_scifi_revolver_root
ob_muzzle_dark_bore.location = (2.501, 0.02838, 0.6404)
_m = ob_muzzle_dark_bore.modifiers.new('rim bevel', 'BEVEL')
_m.width = 0.003
_m.width_pct = 0.003
_m = ob_muzzle_dark_bore.modifiers.new('weighted normals', 'WEIGHTED_NORMAL')
ob_muzzle_cyan_side_light.parent = ob_scifi_revolver_root
ob_muzzle_cyan_side_light.location = (2.211, -0.2488, 0.461)
_m = ob_muzzle_cyan_side_light.modifiers.new('low bevel', 'BEVEL')
_m.width = 0.006
_m.width_pct = 0.006
_m = ob_muzzle_cyan_side_light.modifiers.new('weighted normals', 'WEIGHTED_NORMAL')
ob_embedded_revolver_cylinder.parent = ob_scifi_revolver_root
ob_embedded_revolver_cylinder.location = (-1.23, 0.02398, 0.6014)
_m = ob_embedded_revolver_cylinder.modifiers.new('rim bevel', 'BEVEL')
_m.width = 0.018
_m.width_pct = 0.018
_m = ob_embedded_revolver_cylinder.modifiers.new('weighted normals', 'WEIGHTED_NORMAL')
ob_cylinder_frame_upper_bridge.parent = ob_scifi_revolver_root
ob_cylinder_frame_upper_bridge.location = (-1.23, 0.02838, 0.9212)
_m = ob_cylinder_frame_upper_bridge.modifiers.new('low bevel', 'BEVEL')
_m.width = 0.018
_m.width_pct = 0.018
_m = ob_cylinder_frame_upper_bridge.modifiers.new('weighted normals', 'WEIGHTED_NORMAL')
ob_cylinder_frame_lower_bridge.parent = ob_scifi_revolver_root
ob_cylinder_frame_lower_bridge.location = (-1.23, 0.02838, 0.2738)
_m = ob_cylinder_frame_lower_bridge.modifiers.new('low bevel', 'BEVEL')
_m.width = 0.018
_m.width_pct = 0.018
_m = ob_cylinder_frame_lower_bridge.modifiers.new('weighted normals', 'WEIGHTED_NORMAL')
ob_flush_chamber_mark_1.parent = ob_scifi_revolver_root
ob_flush_chamber_mark_1.location = (-0.9996, -0.2585, 0.6014)
_m = ob_flush_chamber_mark_1.modifiers.new('rim bevel', 'BEVEL')
_m.width = 0.002
_m.width_pct = 0.002
_m = ob_flush_chamber_mark_1.modifiers.new('weighted normals', 'WEIGHTED_NORMAL')
ob_flush_chamber_mark_2.parent = ob_scifi_revolver_root
ob_flush_chamber_mark_2.location = (-1.115, -0.2585, 0.7703)
_m = ob_flush_chamber_mark_2.modifiers.new('rim bevel', 'BEVEL')
_m.width = 0.002
_m.width_pct = 0.002
_m = ob_flush_chamber_mark_2.modifiers.new('weighted normals', 'WEIGHTED_NORMAL')
ob_flush_chamber_mark_3.parent = ob_scifi_revolver_root
ob_flush_chamber_mark_3.location = (-1.345, -0.2585, 0.7703)
_m = ob_flush_chamber_mark_3.modifiers.new('rim bevel', 'BEVEL')
_m.width = 0.002
_m.width_pct = 0.002
_m = ob_flush_chamber_mark_3.modifiers.new('weighted normals', 'WEIGHTED_NORMAL')
ob_flush_chamber_mark_4.parent = ob_scifi_revolver_root
ob_flush_chamber_mark_4.location = (-1.46, -0.2585, 0.6014)
_m = ob_flush_chamber_mark_4.modifiers.new('rim bevel', 'BEVEL')
_m.width = 0.002
_m.width_pct = 0.002
_m = ob_flush_chamber_mark_4.modifiers.new('weighted normals', 'WEIGHTED_NORMAL')
ob_flush_chamber_mark_5.parent = ob_scifi_revolver_root
ob_flush_chamber_mark_5.location = (-1.345, -0.2585, 0.4325)
_m = ob_flush_chamber_mark_5.modifiers.new('rim bevel', 'BEVEL')
_m.width = 0.002
_m.width_pct = 0.002
_m = ob_flush_chamber_mark_5.modifiers.new('weighted normals', 'WEIGHTED_NORMAL')
ob_flush_chamber_mark_6.parent = ob_scifi_revolver_root
ob_flush_chamber_mark_6.location = (-1.115, -0.2585, 0.4325)
_m = ob_flush_chamber_mark_6.modifiers.new('rim bevel', 'BEVEL')
_m.width = 0.002
_m.width_pct = 0.002
_m = ob_flush_chamber_mark_6.modifiers.new('weighted normals', 'WEIGHTED_NORMAL')
ob_grip_upper_socket.parent = ob_scifi_revolver_root
ob_grip_upper_socket.location = (-1.818, 0.02838, 0.04762)
_m = ob_grip_upper_socket.modifiers.new('low bevel', 'BEVEL')
_m.width = 0.03
_m.width_pct = 0.03
_m = ob_grip_upper_socket.modifiers.new('weighted normals', 'WEIGHTED_NORMAL')
ob_grip_main_angled.parent = ob_scifi_revolver_root
ob_grip_main_angled.location = (-1.984, 0.02838, -0.3736)
_m = ob_grip_main_angled.modifiers.new('low bevel', 'BEVEL')
_m.width = 0.045
_m.width_pct = 0.045
_m = ob_grip_main_angled.modifiers.new('weighted normals', 'WEIGHTED_NORMAL')
ob_grip_lower_angled.parent = ob_scifi_revolver_root
ob_grip_lower_angled.location = (-2.14, 0.02838, -0.7168)
_m = ob_grip_lower_angled.modifiers.new('low bevel', 'BEVEL')
_m.width = 0.045
_m.width_pct = 0.045
_m = ob_grip_lower_angled.modifiers.new('weighted normals', 'WEIGHTED_NORMAL')
ob_grip_butt_cap.parent = ob_scifi_revolver_root
ob_grip_butt_cap.location = (-2.159, 0.02838, -0.9586)
_m = ob_grip_butt_cap.modifiers.new('low bevel', 'BEVEL')
_m.width = 0.035
_m.width_pct = 0.035
_m = ob_grip_butt_cap.modifiers.new('weighted normals', 'WEIGHTED_NORMAL')
ob_grip_left_flush_panel.parent = ob_scifi_revolver_root
ob_grip_left_flush_panel.location = (-2.039, -0.2356, -0.4906)
_m = ob_grip_left_flush_panel.modifiers.new('low bevel', 'BEVEL')
_m.width = 0.01
_m.width_pct = 0.01
_m = ob_grip_left_flush_panel.modifiers.new('weighted normals', 'WEIGHTED_NORMAL')
ob_grip_panel_cyan_rivet.parent = ob_scifi_revolver_root
ob_grip_panel_cyan_rivet.location = (-2.085, -0.2559, -0.5842)
_m = ob_grip_panel_cyan_rivet.modifiers.new('low bevel', 'BEVEL')
_m.width = 0.005
_m.width_pct = 0.005
_m = ob_grip_panel_cyan_rivet.modifiers.new('weighted normals', 'WEIGHTED_NORMAL')
ob_trigger_guard_front_strut.parent = ob_scifi_revolver_root
ob_trigger_guard_front_strut.location = (-1.211, 0.02838, 0.06322)
_m = ob_trigger_guard_front_strut.modifiers.new('low bevel', 'BEVEL')
_m.width = 0.018
_m.width_pct = 0.018
_m = ob_trigger_guard_front_strut.modifiers.new('weighted normals', 'WEIGHTED_NORMAL')
ob_trigger_guard_rear_strut.parent = ob_scifi_revolver_root
ob_trigger_guard_rear_strut.location = (-1.69, 0.02838, 0.0008186)
_m = ob_trigger_guard_rear_strut.modifiers.new('low bevel', 'BEVEL')
_m.width = 0.018
_m.width_pct = 0.018
_m = ob_trigger_guard_rear_strut.modifiers.new('weighted normals', 'WEIGHTED_NORMAL')
ob_trigger_guard_bottom.parent = ob_scifi_revolver_root
ob_trigger_guard_bottom.location = (-1.45, 0.02838, -0.2176)
_m = ob_trigger_guard_bottom.modifiers.new('low bevel', 'BEVEL')
_m.width = 0.018
_m.width_pct = 0.018
_m = ob_trigger_guard_bottom.modifiers.new('weighted normals', 'WEIGHTED_NORMAL')
ob_trigger.parent = ob_scifi_revolver_root
ob_trigger.location = (-1.441, 0.02398, -0.03038)
_m = ob_trigger.modifiers.new('low bevel', 'BEVEL')
_m.width = 0.018
_m.width_pct = 0.018
_m = ob_trigger.modifiers.new('weighted normals', 'WEIGHTED_NORMAL')
ob_top_rail_long_flush.parent = ob_scifi_revolver_root
ob_top_rail_long_flush.location = (0.2148, 0.02838, 0.9368)
_m = ob_top_rail_long_flush.modifiers.new('low bevel', 'BEVEL')
_m.width = 0.01
_m.width_pct = 0.01
_m = ob_top_rail_long_flush.modifiers.new('weighted normals', 'WEIGHTED_NORMAL')
ob_rear_sight_block.parent = ob_scifi_revolver_root
ob_rear_sight_block.location = (-1.947, 0.02838, 1.03)
_m = ob_rear_sight_block.modifiers.new('low bevel', 'BEVEL')
_m.width = 0.015
_m.width_pct = 0.015
_m = ob_rear_sight_block.modifiers.new('weighted normals', 'WEIGHTED_NORMAL')
ob_front_sight_block.parent = ob_scifi_revolver_root
ob_front_sight_block.location = (1.733, 0.02838, 0.89)
_m = ob_front_sight_block.modifiers.new('low bevel', 'BEVEL')
_m.width = 0.012
_m.width_pct = 0.012
_m = ob_front_sight_block.modifiers.new('weighted normals', 'WEIGHTED_NORMAL')
ob_top_raised_panel.parent = ob_scifi_revolver_root
ob_top_raised_panel.location = (-0.2728, 0.02838, 1.03)
_m = ob_top_raised_panel.modifiers.new('low bevel', 'BEVEL')
_m.width = 0.01
_m.width_pct = 0.01
_m = ob_top_raised_panel.modifiers.new('weighted normals', 'WEIGHTED_NORMAL')
ob_underbarrel_module.parent = ob_scifi_revolver_root
ob_underbarrel_module.location = (0.3804, 0.02838, 0.2036)
_m = ob_underbarrel_module.modifiers.new('low bevel', 'BEVEL')
_m.width = 0.025
_m.width_pct = 0.025
_m = ob_underbarrel_module.modifiers.new('weighted normals', 'WEIGHTED_NORMAL')
ob_underbarrel_cyan_strip_a.parent = ob_scifi_revolver_root
ob_underbarrel_cyan_strip_a.location = (0.09516, -0.2048, 0.2036)
_m = ob_underbarrel_cyan_strip_a.modifiers.new('low bevel', 'BEVEL')
_m.width = 0.006
_m.width_pct = 0.006
_m = ob_underbarrel_cyan_strip_a.modifiers.new('weighted normals', 'WEIGHTED_NORMAL')
ob_underbarrel_cyan_strip_b.parent = ob_scifi_revolver_root
ob_underbarrel_cyan_strip_b.location = (0.5184, -0.2048, 0.2036)
_m = ob_underbarrel_cyan_strip_b.modifiers.new('low bevel', 'BEVEL')
_m.width = 0.006
_m.width_pct = 0.006
_m = ob_underbarrel_cyan_strip_b.modifiers.new('weighted normals', 'WEIGHTED_NORMAL')
ob_energy_cell_back_frame.parent = ob_scifi_revolver_root
ob_energy_cell_back_frame.location = (-0.4292, -0.2488, 0.422)
_m = ob_energy_cell_back_frame.modifiers.new('low bevel', 'BEVEL')
_m.width = 0.01
_m.width_pct = 0.01
_m = ob_energy_cell_back_frame.modifiers.new('weighted normals', 'WEIGHTED_NORMAL')
ob_energy_cell_cyan_core.parent = ob_scifi_revolver_root
ob_energy_cell_cyan_core.location = (-0.4292, -0.2796, 0.422)
_m = ob_energy_cell_cyan_core.modifiers.new('low bevel', 'BEVEL')
_m.width = 0.012
_m.width_pct = 0.012
_m = ob_energy_cell_cyan_core.modifiers.new('weighted normals', 'WEIGHTED_NORMAL')
ob_energy_cell_left_cap.parent = ob_scifi_revolver_root
ob_energy_cell_left_cap.location = (-0.8524, -0.2814, 0.422)
_m = ob_energy_cell_left_cap.modifiers.new('low bevel', 'BEVEL')
_m.width = 0.008
_m.width_pct = 0.008
_m = ob_energy_cell_left_cap.modifiers.new('weighted normals', 'WEIGHTED_NORMAL')
ob_energy_cell_right_cap.parent = ob_scifi_revolver_root
ob_energy_cell_right_cap.location = (-0.006038, -0.2814, 0.422)
_m = ob_energy_cell_right_cap.modifiers.new('low bevel', 'BEVEL')
_m.width = 0.008
_m.width_pct = 0.008
_m = ob_energy_cell_right_cap.modifiers.new('weighted normals', 'WEIGHTED_NORMAL')
ob_side_inset_panel_long.parent = ob_scifi_revolver_root
ob_side_inset_panel_long.location = (0.8312, -0.196, 0.7418)
_m = ob_side_inset_panel_long.modifiers.new('low bevel', 'BEVEL')
_m.width = 0.004
_m.width_pct = 0.004
_m = ob_side_inset_panel_long.modifiers.new('weighted normals', 'WEIGHTED_NORMAL')
ob_side_seam_receiver.parent = ob_scifi_revolver_root
ob_side_seam_receiver.location = (-1.782, -0.2515, 0.5312)
_m = ob_side_seam_receiver.modifiers.new('low bevel', 'BEVEL')
_m.width = 0.002
_m.width_pct = 0.002
_m = ob_side_seam_receiver.modifiers.new('weighted normals', 'WEIGHTED_NORMAL')
ob_barrel_seam_a.parent = ob_scifi_revolver_root
ob_barrel_seam_a.location = (0.9968, -0.1978, 0.4922)
_m = ob_barrel_seam_a.modifiers.new('low bevel', 'BEVEL')
_m.width = 0.002
_m.width_pct = 0.002
_m = ob_barrel_seam_a.modifiers.new('weighted normals', 'WEIGHTED_NORMAL')
ob_barrel_seam_b.parent = ob_scifi_revolver_root
ob_barrel_seam_b.location = (1.135, -0.1978, 0.4922)
_m = ob_barrel_seam_b.modifiers.new('low bevel', 'BEVEL')
_m.width = 0.002
_m.width_pct = 0.002
_m = ob_barrel_seam_b.modifiers.new('weighted normals', 'WEIGHTED_NORMAL')
ob_rear_cyan_status.parent = ob_scifi_revolver_root
ob_rear_cyan_status.location = (-2.177, -0.2488, 0.6248)
_m = ob_rear_cyan_status.modifiers.new('low bevel', 'BEVEL')
_m.width = 0.006
_m.width_pct = 0.006
_m = ob_rear_cyan_status.modifiers.new('weighted normals', 'WEIGHTED_NORMAL')
ob_hammer_spur_connected.parent = ob_scifi_revolver_root
ob_hammer_spur_connected.location = (-2.288, 0.02838, 0.9368)
_m = ob_hammer_spur_connected.modifiers.new('low bevel', 'BEVEL')
_m.width = 0.015
_m.width_pct = 0.015
_m = ob_hammer_spur_connected.modifiers.new('weighted normals', 'WEIGHTED_NORMAL')
ob_inspection_area_light.location = (0.4, -4.4, 3.0)
ob_inspection_camera_side.location = (0.0, -6.2, 0.0)
ob_inspection_camera_side.rotation_euler = (1.571, 0.0, 0.0)
ob_view_side__y.location = (0.0, -5.0, 0.1)
ob_view_top.location = (0.0, 0.0, 5.0)
ob_view_front__x.location = (5.0, 0.0, 0.2)
ob_view_threequarter.location = (4.0, -5.0, 2.2)
ob_inspection_camera_side__y.location = (0.0, -6.2, 0.0)
ob_inspection_camera_side__y.rotation_euler = (1.571, 0.0, 0.0)
ob_inspection_camera_top.location = (0.0, 0.0, 6.2)
ob_inspection_camera_front__x.location = (6.2, 0.0, 0.0)
ob_inspection_camera_front__x.rotation_euler = (0.0, 1.571, 0.0)
ob_inspection_camera_threequarter.location = (4.2, -5.0, 2.1)
ob_inspection_camera_threequarter.rotation_euler = (1.187, 0.0, 0.6807)

# ---- collection membership
col_collection.objects.link(ob_light)
col_collection.objects.link(ob_camera)
col_scifi_revolver_cohesive.objects.link(ob_scifi_revolver_root)
col_scifi_revolver_cohesive.objects.link(ob_receiver_core_block)
col_scifi_revolver_cohesive.objects.link(ob_receiver_upper_step)
col_scifi_revolver_cohesive.objects.link(ob_receiver_rear_hammer_block)
col_scifi_revolver_cohesive.objects.link(ob_receiver_front_neck)
col_scifi_revolver_cohesive.objects.link(ob_long_barrel_housing)
col_scifi_revolver_cohesive.objects.link(ob_lower_barrel_rail)
col_scifi_revolver_cohesive.objects.link(ob_inset_barrel_tube)
col_scifi_revolver_cohesive.objects.link(ob_front_muzzle_block)
col_scifi_revolver_cohesive.objects.link(ob_muzzle_outer_ring)
col_scifi_revolver_cohesive.objects.link(ob_muzzle_dark_bore)
col_scifi_revolver_cohesive.objects.link(ob_muzzle_cyan_side_light)
col_scifi_revolver_cohesive.objects.link(ob_embedded_revolver_cylinder)
col_scifi_revolver_cohesive.objects.link(ob_cylinder_frame_upper_bridge)
col_scifi_revolver_cohesive.objects.link(ob_cylinder_frame_lower_bridge)
col_scifi_revolver_cohesive.objects.link(ob_flush_chamber_mark_1)
col_scifi_revolver_cohesive.objects.link(ob_flush_chamber_mark_2)
col_scifi_revolver_cohesive.objects.link(ob_flush_chamber_mark_3)
col_scifi_revolver_cohesive.objects.link(ob_flush_chamber_mark_4)
col_scifi_revolver_cohesive.objects.link(ob_flush_chamber_mark_5)
col_scifi_revolver_cohesive.objects.link(ob_flush_chamber_mark_6)
col_scifi_revolver_cohesive.objects.link(ob_grip_upper_socket)
col_scifi_revolver_cohesive.objects.link(ob_grip_main_angled)
col_scifi_revolver_cohesive.objects.link(ob_grip_lower_angled)
col_scifi_revolver_cohesive.objects.link(ob_grip_butt_cap)
col_scifi_revolver_cohesive.objects.link(ob_grip_left_flush_panel)
col_scifi_revolver_cohesive.objects.link(ob_grip_panel_cyan_rivet)
col_scifi_revolver_cohesive.objects.link(ob_trigger_guard_front_strut)
col_scifi_revolver_cohesive.objects.link(ob_trigger_guard_rear_strut)
col_scifi_revolver_cohesive.objects.link(ob_trigger_guard_bottom)
col_scifi_revolver_cohesive.objects.link(ob_trigger)
col_scifi_revolver_cohesive.objects.link(ob_top_rail_long_flush)
col_scifi_revolver_cohesive.objects.link(ob_rear_sight_block)
col_scifi_revolver_cohesive.objects.link(ob_front_sight_block)
col_scifi_revolver_cohesive.objects.link(ob_top_raised_panel)
col_scifi_revolver_cohesive.objects.link(ob_underbarrel_module)
col_scifi_revolver_cohesive.objects.link(ob_underbarrel_cyan_strip_a)
col_scifi_revolver_cohesive.objects.link(ob_underbarrel_cyan_strip_b)
col_scifi_revolver_cohesive.objects.link(ob_energy_cell_back_frame)
col_scifi_revolver_cohesive.objects.link(ob_energy_cell_cyan_core)
col_scifi_revolver_cohesive.objects.link(ob_energy_cell_left_cap)
col_scifi_revolver_cohesive.objects.link(ob_energy_cell_right_cap)
col_scifi_revolver_cohesive.objects.link(ob_side_inset_panel_long)
col_scifi_revolver_cohesive.objects.link(ob_side_seam_receiver)
col_scifi_revolver_cohesive.objects.link(ob_barrel_seam_a)
col_scifi_revolver_cohesive.objects.link(ob_barrel_seam_b)
col_scifi_revolver_cohesive.objects.link(ob_rear_cyan_status)
col_scifi_revolver_cohesive.objects.link(ob_hammer_spur_connected)
col_scifi_revolver_cohesive.objects.link(ob_inspection_area_light)
col_scifi_revolver_cohesive.objects.link(ob_inspection_camera_side)
col_scifi_revolver_cohesive.objects.link(ob_view_side__y)
col_scifi_revolver_cohesive.objects.link(ob_view_top)
col_scifi_revolver_cohesive.objects.link(ob_view_front__x)
col_scifi_revolver_cohesive.objects.link(ob_view_threequarter)
col_scifi_revolver_cohesive.objects.link(ob_inspection_camera_side__y)
col_scifi_revolver_cohesive.objects.link(ob_inspection_camera_top)
col_scifi_revolver_cohesive.objects.link(ob_inspection_camera_front__x)
col_scifi_revolver_cohesive.objects.link(ob_inspection_camera_threequarter)

# ---- scene / render settings (as saved in the file)
scene.camera = ob_inspection_camera_threequarter
scene.frame_start = 1; scene.frame_end = 250; scene.frame_set(1)
scene.render.engine = 'BLENDER_EEVEE_NEXT'
scene.render.bake_bias = 0.0
scene.render.bake_samples = 0
scene.cycles.sampling_pattern = 'TABULATED_SOBOL'
scene.eevee.use_volume_custom_range = False
bpy.context.view_layer.update()
